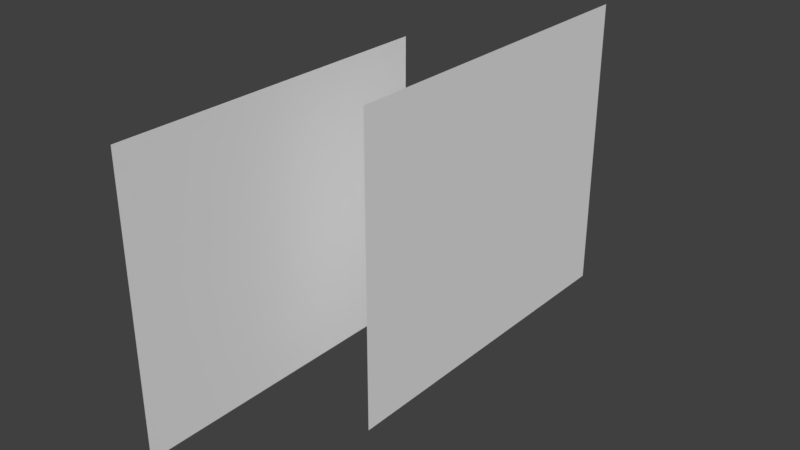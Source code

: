 # Source: dummy_2.blend  (saved by Blender 2.79.7; exported with 4.5.12 LTS)
import bpy
from mathutils import Matrix  # noqa: F401  (used for matrix-valued properties, if any)

bpy.ops.wm.read_factory_settings(use_empty=True)
scene = bpy.context.scene
scene.name = 'Scene'

# ---- collections
col_collection_1 = bpy.data.collections.new('Collection 1'); scene.collection.children.link(col_collection_1)

# ---- world
world_world = bpy.data.worlds.new('World'); scene.world = world_world
world_world.color = (0.05088, 0.05088, 0.05088)
world_world.use_sun_shadow = False
world_world.sun_shadow_jitter_overblur = 0.0

# ---- meshes
me_dummy_geom_2_001 = bpy.data.meshes.new('Dummy Geom 2.001')
me_dummy_geom_2_001.from_pydata([(9.0, 2.242, 1.55), (9.0, 2.506, -0.0254), (9.0, 1.979, -1.151), (9.0, 2.242, 0.6497), (9.0, 2.242, 1.1), (9.0, 3.034, -0.2504), (9.0, 1.979, 0.4247), (9.0, 3.034, -0.0254), (9.0, 4.089, 1.775), (9.0, 1.979, -0.9256), (9.0, 4.089, 2.0), (9.0, 2.506, 1.55), (9.0, 1.187, -1.601), (9.0, 1.187, 0.1996), (9.0, 2.506, -0.9256), (9.0, 3.298, 1.775), (9.0, 1.979, -0.7005), (9.0, 3.298, 0.8748), (9.0, 2.242, -0.0254), (9.0, 2.506, -0.4755), (9.0, 2.242, -0.2504), (9.0, 2.506, 1.325), (9.0, 1.979, 1.775), (9.0, 1.979, -1.376), (9.0, 4.089, -0.0254), (9.0, 2.506, -0.7005), (9.0, 1.187, -0.2504), (9.0, 3.034, -1.601), (9.0, 2.242, 0.8748), (9.0, 1.187, 1.55), (9.0, 2.242, 0.4247), (9.0, 1.187, -1.376), (9.0, 3.825, -0.4755), (9.0, 3.298, -1.151), (9.0, 3.825, 1.1), (9.0, 1.187, 0.4247), (9.0, 2.242, -1.151), (9.0, 3.034, 0.4247), (9.0, 4.089, -0.9256), (9.0, 3.034, 1.1), (9.0, 3.825, -1.376), (9.0, 3.298, -0.2504), (9.0, 3.034, 1.55), (9.0, 4.089, 1.325), (9.0, 3.825, -0.2504), (9.0, 2.506, 0.8748), (9.0, 3.034, -0.4755), (9.0, 2.506, -1.601), (9.0, 2.506, 1.1), (9.0, 3.034, -0.9256), (9.0, 1.187, -1.151), (9.0, 3.825, -1.151), (9.0, 2.506, 2.0), (9.0, 3.298, 1.325), (9.0, 4.089, 0.4247), (9.0, 2.242, -0.4755), (9.0, 2.506, 0.6497), (9.0, 3.298, 0.1996), (9.0, 1.979, -0.4755), (9.0, 4.089, -0.4755), (9.0, 3.298, -1.376), (9.0, 2.242, 0.1996), (9.0, 2.506, 0.1996), (9.0, 1.979, 1.325), (9.0, 3.034, 2.0), (9.0, 1.979, 1.55), (9.0, 1.187, 1.325), (9.0, 3.825, -0.9256), (9.0, 4.089, -1.151), (9.0, 1.979, -0.0254), (9.0, 1.979, -1.601), (9.0, 3.825, 0.6497), (9.0, 3.298, 1.1), (9.0, 4.089, 0.1996), (9.0, 3.034, -1.376), (9.0, 3.034, 0.8748), (9.0, 4.089, -0.2504), (9.0, 1.979, 0.8748), (9.0, 3.825, 0.8748), (9.0, 4.089, -0.7005), (9.0, 2.506, 1.775), (9.0, 1.187, 0.8748), (9.0, 3.825, 0.1996), (9.0, 2.242, -0.9256), (9.0, 2.242, 1.775), (9.0, 2.506, 0.4247), (9.0, 3.298, -0.9256), (9.0, 3.825, -0.7005), (9.0, 4.089, 0.8748), (9.0, 2.242, -0.7005), (9.0, 3.034, 1.325), (9.0, 3.298, -0.0254), (9.0, 4.089, -1.601), (9.0, 4.089, 0.6497), (9.0, 3.825, 2.0), (9.0, 1.187, -0.7005), (9.0, 2.506, -0.2504), (9.0, 3.298, 0.4247), (9.0, 4.089, -1.376), (9.0, 1.187, 0.6497), (9.0, 3.825, 1.55), (9.0, 3.034, -0.7005), (9.0, 1.187, 2.0), (9.0, 3.298, 0.6497), (9.0, 1.979, 0.1996), (9.0, 3.825, -0.0254), (9.0, 3.298, -0.7005), (9.0, 2.506, -1.151), (9.0, 1.979, 2.0), (9.0, 3.298, 2.0), (9.0, 1.979, 1.1), (9.0, 2.242, 2.0), (9.0, 2.242, -1.376), (9.0, 3.034, 1.775), (9.0, 3.298, -1.601), (9.0, 2.242, 1.325), (9.0, 1.187, -0.4755), (9.0, 1.187, 1.775), (9.0, 3.298, -0.4755), (9.0, 3.034, -1.151), (9.0, 3.825, 0.4247), (9.0, 3.825, 1.325), (9.0, 3.825, 1.775), (9.0, 1.187, -0.9256), (9.0, 2.242, -1.601), (9.0, 1.187, 1.1), (9.0, 3.034, 0.1996), (9.0, 3.034, 0.6497), (9.0, 3.298, 1.55), (9.0, 1.187, -0.0254), (9.0, 3.825, -1.601), (9.0, 4.089, 1.1), (9.0, 1.979, -0.2504), (9.0, 1.979, 0.6497), (9.0, 4.089, 1.55), (9.0, 2.506, -1.376), (9.0, 0.6596, -0.9256), (9.0, 0.9234, 1.55), (9.0, 0.6596, 1.775), (9.0, 0.1319, 1.1), (9.0, 0.3957, -1.601), (9.0, 0.9234, 1.1), (9.0, 0.1319, 0.1996), (9.0, 0.1319, -1.151), (9.0, 0.1319, 1.55), (9.0, 0.3957, 1.1), (9.0, 0.6596, 0.1996), (9.0, 0.3957, -0.2504), (9.0, 0.3957, -1.376), (9.0, 0.1319, 2.0), (9.0, 0.6596, -0.0254), (9.0, 0.3957, 1.55), (9.0, 0.3957, -1.151), (9.0, 0.3957, 1.325), (9.0, 0.1319, 1.775), (9.0, 0.9234, 2.0), (9.0, 0.9234, -0.0254), (9.0, 0.6596, -1.376), (9.0, 0.9234, -0.2504), (9.0, 0.1319, 0.8748), (9.0, 0.6596, 1.325), (9.0, 0.1319, 1.325), (9.0, 0.9234, -0.7005), (9.0, 0.1319, -1.376), (9.0, 0.1319, -1.601), (9.0, 0.9234, 0.8748), (9.0, 0.1319, 0.6497), (9.0, 0.3957, -0.4755), (9.0, 0.9234, -1.376), (9.0, 0.6596, 0.8748), (9.0, 0.6596, 1.55), (9.0, 0.1319, -0.4755), (9.0, 0.6596, -0.2504), (9.0, 0.6596, -1.151), (9.0, 0.3957, -0.9256), (9.0, 0.3957, -0.0254), (9.0, 0.1319, -0.9256), (9.0, 0.6596, -0.7005), (9.0, 0.3957, 0.6497), (9.0, 0.6596, -1.601), (9.0, 0.1319, -0.0254), (9.0, 0.9234, -1.601), (9.0, 0.9234, -0.9256), (9.0, 0.9234, 1.325), (9.0, 0.3957, 1.775), (9.0, 0.1319, -0.2504), (9.0, 0.3957, 0.4247), (9.0, 0.3957, -0.7005), (9.0, 0.1319, -0.7005), (9.0, 0.9234, -0.4755), (9.0, 0.6596, 1.1), (9.0, 0.6596, 2.0), (9.0, 0.3957, 2.0), (9.0, 0.6596, 0.6497), (9.0, 0.9234, 0.1996), (9.0, 0.6596, -0.4755), (9.0, 0.9234, 0.6497), (9.0, 0.6596, 0.4247), (9.0, 0.1319, 0.4247), (9.0, 0.3957, 0.1996), (9.0, 0.9234, -1.151), (9.0, 0.9234, 0.4247), (9.0, 0.9234, 1.775), (9.0, 0.3957, 0.8748), (9.0, 1.451, 0.6497), (9.0, 1.715, 1.55), (9.0, 1.715, 1.1), (9.0, 1.715, 0.8748), (9.0, 1.715, 1.325), (9.0, 1.451, 1.55), (9.0, 1.451, -0.7005), (9.0, 1.451, -0.0254), (9.0, 1.715, -0.4755), (9.0, 1.451, -0.2504), (9.0, 1.451, -1.376), (9.0, 1.451, -0.9256), (9.0, 1.715, -1.376), (9.0, 1.715, 0.6497), (9.0, 1.451, 1.775), (9.0, 1.451, 0.4247), (9.0, 1.715, -0.7005), (9.0, 1.715, -0.0254), (9.0, 1.715, 2.0), (9.0, 1.451, -0.4755), (9.0, 1.715, -0.9256), (9.0, 1.715, -1.151), (9.0, 1.451, 1.1), (9.0, 1.451, -1.151), (9.0, 1.451, 0.8748), (9.0, 1.715, 0.1996), (9.0, 1.715, 0.4247), (9.0, 1.451, 1.325), (9.0, 1.451, 0.1996), (9.0, 1.715, -0.2504), (9.0, 1.715, -1.601), (9.0, 1.715, 1.775), (9.0, 1.451, -1.601), (9.0, 1.451, 2.0), (9.0, 2.77, 1.55), (9.0, 3.562, -1.601), (9.0, 3.562, 0.8748), (9.0, 2.77, 0.8748), (9.0, 3.562, 1.55), (9.0, 3.562, 0.4247), (9.0, 3.562, -0.0254), (9.0, 3.562, -0.9256), (9.0, 2.77, 1.1), (9.0, 3.562, -1.376), (9.0, 3.562, 1.1), (9.0, 2.77, -0.9256), (9.0, 3.562, -0.2504), (9.0, 3.562, 2.0), (9.0, 3.562, 1.775), (9.0, 2.77, 2.0), (9.0, 2.77, -0.0254), (9.0, 3.562, -1.151), (9.0, 2.77, 1.325), (9.0, 2.77, 0.1996), (9.0, 3.562, 0.1996), (9.0, 2.77, 1.775), (9.0, 3.562, 0.6497), (9.0, 3.562, -0.4755), (9.0, 2.77, 0.4247), (9.0, 2.77, -0.7005), (9.0, 3.562, -0.7005), (9.0, 2.77, 0.6497), (9.0, 2.77, -0.2504), (9.0, 3.562, 1.325), (9.0, 2.77, -1.376), (9.0, 2.77, -1.601), (9.0, 2.77, -0.4755), (9.0, 2.77, -1.151), (8.0, 0.9737, -1.167), (8.0, 1.687, 1.694), (8.0, -1.405, 1.489), (8.0, 0.9737, 0.6718), (8.0, -1.405, -1.167), (8.0, -1.643, 1.694), (8.0, -1.643, 1.489), (8.0, -1.643, 0.6718), (8.0, -1.405, 1.898), (8.0, 1.687, 0.6718), (8.0, -1.405, 1.694), (8.0, 1.687, -1.167), (8.0, 1.687, 1.489), (8.0, 1.687, 1.898), (8.0, -1.643, 1.898), (8.0, -1.643, -1.167), (8.0, -1.405, 0.6718), (8.0, 0.9737, 1.694), (8.0, 0.9737, 1.898), (8.0, 0.9737, 1.489), (8.0, 0.9737, 0.2632), (8.0, -1.405, 0.2632), (8.0, 1.687, 0.2632), (8.0, 0.9737, -0.3498), (8.0, 0.9737, -0.5542), (8.0, -1.643, 0.2632), (8.0, -1.643, -0.3498), (8.0, -1.643, -0.5542), (8.0, -1.405, -0.5542), (8.0, 1.687, -0.5542), (8.0, -1.405, -0.3498), (8.0, 1.687, -0.3498), (8.0, -1.405, -0.1455), (8.0, -1.405, 0.05884), (8.0, -1.643, 0.05884), (8.0, 0.9737, -0.1455), (8.0, 1.687, -0.1455), (8.0, 1.687, 0.05884), (8.0, -1.643, -0.1455), (8.0, 0.9737, 0.05884), (8.0, -0.9295, -1.167), (8.0, -1.405, 0.8762), (8.0, -1.405, 0.4675), (8.0, -0.6916, 0.6718), (8.0, -0.6916, 1.489), (8.0, -1.643, -0.9628), (8.0, -0.9295, 0.6718), (8.0, 0.7358, 1.694), (8.0, -0.6916, 1.694), (8.0, -0.9295, 1.694), (8.0, 0.7358, 1.898), (8.0, -0.9295, 1.898), (8.0, -0.6916, 1.898), (8.0, 1.687, -0.9628), (8.0, 0.9737, 0.4675), (8.0, 0.9737, -0.9628), (8.0, -1.405, -0.7585), (8.0, -1.643, -0.7585), (8.0, -1.643, 0.8762), (8.0, -0.9295, 1.489), (8.0, 0.9737, 0.8762), (8.0, -1.643, 1.081), (8.0, 0.7358, 1.489), (8.0, -1.405, 1.081), (8.0, 0.7358, -1.167), (8.0, -1.405, -0.9628), (8.0, 0.9737, -0.7585), (8.0, 1.687, 0.8762), (8.0, 0.9737, 1.081), (8.0, 1.687, 1.081), (8.0, -1.643, 0.4675), (8.0, 1.687, 0.4675), (8.0, 1.687, -0.7585), (8.0, -0.6916, -1.167), (8.0, 0.7358, 0.6718), (8.0, 0.26, 1.489), (8.0, 0.26, 1.898), (8.0, 0.02212, 1.694), (8.0, 0.26, 1.694), (8.0, 0.02212, 0.6718), (8.0, 0.02212, 1.489), (8.0, 0.02212, 1.898), (8.0, 0.26, -1.167), (8.0, 0.02212, -1.167), (8.0, 0.26, 0.6718), (8.0, -0.4537, 1.694), (8.0, -0.4537, 1.489), (8.0, 0.7358, 0.2632), (8.0, 0.4979, -1.167), (8.0, -0.9295, -0.3498), (8.0, -0.2158, 0.6718), (8.0, 0.4979, 1.898), (8.0, -0.9295, -0.5542), (8.0, -0.9295, 0.2632), (8.0, -0.6916, 0.2632), (8.0, -0.2158, 1.694), (8.0, -0.2158, 1.898), (8.0, -0.2158, -1.167), (8.0, -0.4537, 1.898), (8.0, 0.4979, 0.6718), (8.0, -0.6916, -0.3498), (8.0, -0.4537, -1.167), (8.0, 0.4979, 1.489), (8.0, -0.4537, 0.6718), (8.0, -0.2158, 1.489), (8.0, 0.4979, 1.694), (8.0, 0.7358, -0.5542), (8.0, -0.6916, -0.5542), (8.0, 0.7358, -0.3498), (8.0, 0.02212, -0.5542), (8.0, 0.7358, -0.1455), (8.0, 0.02212, 0.2632), (8.0, -0.6916, -0.1455), (8.0, -0.9295, 0.05884), (8.0, -0.6916, 0.05884), (8.0, 0.7358, 0.05884), (8.0, 0.26, -0.3498), (8.0, 0.02212, -0.3498), (8.0, 0.26, 0.2632), (8.0, 0.26, -0.5542), (8.0, -0.9295, -0.1455), (8.0, 1.687, 1.285), (8.0, 0.02212, 0.4675), (8.0, 0.26, -0.1455), (8.0, -0.6916, 1.081), (8.0, 1.45, 1.694), (8.0, 1.212, 1.898), (8.0, -1.167, -1.167), (8.0, 1.212, 1.694), (8.0, -1.167, 1.898), (8.0, -1.167, 1.694), (8.0, -0.6916, 0.4675), (8.0, 1.45, 0.6718), (8.0, -0.9295, 0.4675), (8.0, -1.881, -1.167), (8.0, 0.26, -0.9628), (8.0, 0.7358, 0.4675), (8.0, -0.2158, -0.3498), (8.0, -1.881, 0.6718), (8.0, -1.167, 0.6718), (8.0, 1.212, 1.489), (8.0, -0.6916, -0.9628), (8.0, -0.9295, -0.9628), (8.0, 1.212, -1.167), (8.0, 0.26, 0.4675), (8.0, 0.4979, 0.2632), (8.0, 0.02212, 1.081), (8.0, 0.4979, -0.3498), (8.0, 0.4979, -0.1455), (8.0, 0.02212, -0.1455), (8.0, 0.7358, -0.9628), (8.0, 0.26, 0.05884), (8.0, -0.9295, -0.7585), (8.0, -0.6916, -0.7585), (8.0, 0.02212, -0.9628), (8.0, -0.9295, 1.081), (8.0, -1.643, 1.285), (8.0, -1.881, 1.489), (8.0, 1.45, -1.167), (8.0, -1.405, 1.285), (8.0, -1.167, 1.489), (8.0, 0.7358, 0.8762), (8.0, 0.26, -0.7585), (8.0, 1.212, 0.6718), (8.0, -0.2158, -0.1455), (8.0, -0.4537, -0.1455), (8.0, -0.4537, 0.2632), (8.0, -0.2158, 0.2632), (8.0, 0.4979, -0.5542), (8.0, 0.7358, -0.7585), (8.0, -0.4537, -0.5542), (8.0, -0.2158, -0.5542), (8.0, 0.02212, 0.8762), (8.0, 0.26, 0.8762), (8.0, 0.7358, 1.081), (8.0, -0.9295, 0.8762), (8.0, -0.6916, 0.8762), (8.0, 0.26, 1.081), (8.0, 1.45, 1.898), (8.0, -0.2158, 0.05884), (8.0, 0.02212, 0.05884), (8.0, -1.881, 1.694), (8.0, -0.4537, -0.3498), (8.0, 0.02212, -0.7585), (8.0, 0.4979, 0.05884), (8.0, 0.9737, 1.285), (8.0, 1.45, 1.489), (8.0, -1.881, 1.898), (8.0, -0.4537, 0.05884), (8.0, 1.212, -0.3498), (8.0, -1.881, -0.5542), (8.0, -1.881, 0.2632), (8.0, -1.881, 0.05884), (8.0, 1.45, -0.1455), (8.0, -1.167, 0.05884), (8.0, 1.45, -0.3498), (8.0, -1.167, 0.2632), (8.0, -1.881, -0.1455), (8.0, -1.881, -0.3498), (8.0, -1.167, -0.1455), (8.0, 1.45, 0.2632), (8.0, 1.212, 0.05884), (8.0, 0.4979, -0.7585), (8.0, 1.212, 0.2632), (8.0, -1.167, -0.5542), (8.0, 1.45, -0.5542), (8.0, 0.4979, 0.8762), (8.0, 0.4979, -0.9628), (8.0, 0.4979, 0.4675), (8.0, -0.2158, 0.4675), (8.0, -0.4537, -0.7585), (8.0, -0.4537, 0.8762), (8.0, 1.212, -0.1455), (8.0, -0.2158, -0.9628), (8.0, -0.4537, -0.9628), (8.0, -0.2158, -0.7585), (8.0, 0.4979, 1.081), (8.0, -0.4537, 0.4675), (8.0, -0.4537, 1.081), (8.0, -0.2158, 0.8762), (8.0, -0.2158, 1.081), (8.0, 1.45, 0.05884), (8.0, -1.167, -0.3498), (8.0, 1.212, -0.5542), (8.0, 1.45, -0.7585), (8.0, 1.45, 0.4675), (8.0, -1.881, -0.9628), (8.0, 1.45, -0.9628), (8.0, -1.167, -0.9628), (8.0, -1.881, 0.4675), (8.0, 1.212, 0.4675), (8.0, -1.167, 0.4675), (8.0, 1.212, -0.9628), (8.0, -1.167, -0.7585), (8.0, -1.881, -0.7585), (8.0, 1.212, -0.7585), (8.0, -1.167, 0.8762), (8.0, -1.167, 1.081), (8.0, -0.6916, 1.285), (8.0, 0.7358, 1.285), (8.0, -0.9295, 1.285), (8.0, 1.45, 1.081), (8.0, 1.45, 0.8762), (8.0, 1.212, 1.081), (8.0, 1.212, 0.8762), (8.0, -1.881, 0.8762), (8.0, 0.26, 1.285), (8.0, 0.02212, 1.285), (8.0, -1.881, 1.081), (8.0, -0.2158, 1.285), (8.0, 0.4979, 1.285), (8.0, -0.4537, 1.285), (8.0, -1.167, 1.285), (8.0, -1.881, 1.285), (8.0, 1.45, 1.285), (8.0, 1.212, 1.285), (9.0, 1.979, 1.887), (9.0, 1.979, 1.212), (9.0, 1.187, -1.263), (9.0, 1.979, -1.263), (9.0, 1.187, 1.887), (9.0, 3.298, -1.263), (9.0, 3.034, 1.212), (9.0, 2.506, -1.263), (9.0, 3.034, -1.263), (9.0, 3.298, 1.212), (9.0, 3.034, 1.887), (9.0, 3.298, 1.887), (9.0, 4.089, 1.212), (9.0, 2.506, 1.887), (9.0, 2.242, -1.263), (9.0, 2.242, 1.887), (9.0, 4.089, -1.263), (9.0, 3.825, -1.263), (9.0, 4.089, 1.887), (9.0, 3.825, 1.212), (9.0, 3.825, 1.887), (9.0, 2.242, 1.212), (9.0, 2.506, 1.212), (9.0, 1.187, 1.212), (9.0, 3.825, 0.3122), (9.0, 2.242, 0.5372), (9.0, 3.298, 0.5372), (9.0, 3.298, 0.3122), (9.0, 3.034, 0.5372), (9.0, 3.298, 0.08713), (9.0, 3.298, -0.1379), (9.0, 3.034, -0.363), (9.0, 3.298, -0.363), (9.0, 3.034, 0.08713), (9.0, 3.825, -0.1379), (9.0, 2.506, 0.5372), (9.0, 3.034, -0.1379), (9.0, 4.089, 0.3122), (9.0, 3.034, 0.3122), (9.0, 4.089, 0.5372), (9.0, 3.825, 0.5372), (9.0, 2.506, 0.3122), (9.0, 2.242, 0.3122), (9.0, 3.825, 0.08713), (9.0, 4.089, -0.1379), (9.0, 4.089, 0.08713), (9.0, 4.089, -0.363), (9.0, 3.825, -0.363), (9.0, 2.242, -0.363), (9.0, 2.506, 0.08713), (9.0, 2.242, -0.1379), (9.0, 2.506, -0.1379), (9.0, 2.242, 0.08713), (9.0, 2.506, -0.363), (9.0, 1.979, 0.5372), (9.0, 1.187, -0.363), (9.0, 1.187, 0.5372), (9.0, 1.187, 0.3122), (9.0, 1.187, -0.1379), (9.0, 1.979, -0.363), (9.0, 1.979, -0.1379), (9.0, 1.979, 0.08713), (9.0, 1.187, 0.08713), (9.0, 1.979, 0.3122), (9.0, 0.9234, -1.263), (9.0, 0.6596, -1.263), (9.0, 0.3957, 1.212), (9.0, 0.1319, 1.212), (9.0, 1.187, -1.038), (9.0, 1.187, -0.8131), (9.0, 1.979, -0.8131), (9.0, 0.9234, 1.212), (9.0, 1.979, -1.038), (9.0, 0.6596, 1.212), (9.0, 0.6596, 1.887), (9.0, 0.9234, 1.887), (9.0, 0.1319, 1.887), (9.0, 1.979, 0.7623), (9.0, 1.979, 0.9873), (9.0, 0.3957, 1.887), (9.0, 1.979, -0.588), (9.0, 1.187, 0.7623), (9.0, 3.825, -1.038), (9.0, 3.034, -1.038), (9.0, 3.298, -1.038), (9.0, 3.298, 0.7623), (9.0, 3.034, 0.7623), (9.0, 3.034, 0.9873), (9.0, 3.298, -0.8131), (9.0, 0.3957, -1.263), (9.0, 3.825, 0.7623), (9.0, 4.089, -0.588), (9.0, 3.825, -0.588), (9.0, 1.187, 0.9873), (9.0, 2.506, -0.588), (9.0, 2.242, -0.588), (9.0, 2.506, -0.8131), (9.0, 2.242, -1.038), (9.0, 2.506, -1.038), (9.0, 2.242, -0.8131), (9.0, 4.089, -0.8131), (9.0, 2.506, 0.9873), (9.0, 4.089, -1.038), (9.0, 2.242, 0.7623), (9.0, 2.506, 0.7623), (9.0, 3.825, 0.9873), (9.0, 4.089, 0.7623), (9.0, 4.089, 0.9873), (9.0, 2.242, 0.9873), (9.0, 1.187, -0.588), (9.0, 3.034, -0.8131), (9.0, 3.825, -0.8131), (9.0, 3.298, -0.588), (9.0, 3.034, -0.588), (9.0, 0.1319, -1.263), (9.0, 3.298, 0.9873), (9.0, 0.3957, 0.5372), (9.0, 0.6596, -0.1379), (9.0, 0.3957, -0.363), (9.0, 0.3957, 0.08713), (9.0, 0.1319, -0.1379), (9.0, 0.3957, -0.1379), (9.0, 0.1319, 0.08713), (9.0, 0.6596, 0.3122), (9.0, 0.9234, 0.5372), (9.0, 0.6596, 0.5372), (9.0, 0.3957, 0.3122), (9.0, 0.1319, 0.5372), (9.0, 0.1319, 0.3122), (9.0, 0.9234, 0.3122), (9.0, 0.6596, 0.08713), (9.0, 0.9234, -0.1379), (9.0, 0.9234, 0.08713), (9.0, 0.1319, -0.363), (9.0, 0.9234, -0.363), (9.0, 0.6596, -0.363), (9.0, 1.979, 1.437), (9.0, 1.979, 1.662), (9.0, 1.187, -1.488), (9.0, 1.979, -1.488), (9.0, 3.298, -1.488), (9.0, 3.034, 1.437), (9.0, 3.034, 1.662), (9.0, 2.506, 1.437), (9.0, 3.298, 1.437), (9.0, 2.242, 1.662), (9.0, 2.506, 1.662), (9.0, 2.506, -1.488), (9.0, 2.242, -1.488), (9.0, 3.825, -1.488), (9.0, 3.034, -1.488), (9.0, 3.298, 1.662), (9.0, 3.825, 1.662), (9.0, 4.089, 1.662), (9.0, 4.089, 1.437), (9.0, 3.825, 1.437), (9.0, 2.242, 1.437), (9.0, 4.089, -1.488), (9.0, 1.187, 1.437), (9.0, 1.187, 1.662), (9.0, 0.9234, -1.038), (9.0, 0.9234, -0.8131), (9.0, 0.6596, -0.8131), (9.0, 0.6596, -1.038), (9.0, 0.1319, 0.7623), (9.0, 0.3957, 0.7623), (9.0, 0.1319, 0.9873), (9.0, 0.9234, 0.7623), (9.0, 0.9234, 0.9873), (9.0, 0.3957, 0.9873), (9.0, 0.6596, 0.9873), (9.0, 0.6596, 0.7623), (9.0, 0.9234, -0.588), (9.0, 0.1319, -0.8131), (9.0, 0.3957, -0.588), (9.0, 0.1319, -0.588), (9.0, 0.6596, -0.588), (9.0, 0.3957, -0.8131), (9.0, 0.1319, -1.038), (9.0, 0.3957, -1.038), (9.0, 1.715, 1.212), (9.0, 1.715, 1.887), (9.0, 1.451, -1.263), (9.0, 1.715, -1.263), (9.0, 1.451, 1.212), (9.0, 1.451, 1.887), (9.0, 0.6596, -1.488), (9.0, 0.9234, -1.488), (9.0, 0.1319, 1.437), (9.0, 0.3957, 1.437), (9.0, 0.9234, 1.437), (9.0, 0.6596, 1.437), (9.0, 0.9234, 1.662), (9.0, 0.6596, 1.662), (9.0, 0.1319, 1.662), (9.0, 0.3957, 1.662), (9.0, 1.451, -0.363), (9.0, 1.451, 0.5372), (9.0, 1.715, 0.3122), (9.0, 1.715, 0.5372), (9.0, 1.715, -0.363), (9.0, 1.451, 0.3122), (9.0, 0.3957, -1.488), (9.0, 0.1319, -1.488), (9.0, 1.451, -0.8131), (9.0, 1.451, -1.038), (9.0, 1.715, -0.8131), (9.0, 1.715, -1.038), (9.0, 1.715, 0.7623), (9.0, 1.451, 0.7623), (9.0, 1.715, 0.9873), (9.0, 1.715, -0.1379), (9.0, 1.451, 0.9873), (9.0, 1.451, -0.588), (9.0, 1.451, 0.08713), (9.0, 1.715, -0.588), (9.0, 1.451, -0.1379), (9.0, 1.715, 0.08713), (9.0, 1.715, 1.662), (9.0, 1.715, 1.437), (9.0, 1.451, -1.488), (9.0, 1.715, -1.488), (9.0, 1.451, 1.437), (9.0, 1.451, 1.662), (9.0, 2.77, 1.212), (9.0, 3.562, 1.212), (9.0, 3.562, -1.263), (9.0, 3.562, 1.887), (9.0, 2.77, -1.263), (9.0, 2.77, 1.887), (9.0, 2.77, 0.3122), (9.0, 2.77, 0.5372), (9.0, 2.77, -0.363), (9.0, 3.562, 0.3122), (9.0, 3.562, -0.363), (9.0, 3.562, 0.5372), (9.0, 3.562, -0.8131), (9.0, 3.562, -0.1379), (9.0, 2.77, 0.7623), (9.0, 3.562, -1.038), (9.0, 3.562, 0.9873), (9.0, 3.562, 0.7623), (9.0, 2.77, 0.9873), (9.0, 2.77, -0.8131), (9.0, 3.562, -0.588), (9.0, 2.77, -0.588), (9.0, 2.77, 0.08713), (9.0, 2.77, -0.1379), (9.0, 2.77, -1.038), (9.0, 3.562, 0.08713), (9.0, 3.562, -1.488), (9.0, 2.77, 1.437), (9.0, 3.562, 1.662), (9.0, 2.77, -1.488), (9.0, 3.562, 1.437), (9.0, 2.77, 1.662), (8.0, 1.806, 1.796), (8.0, -0.09683, 1.796), (8.0, 0.8548, 1.796), (8.0, 0.379, 1.796), (8.0, 1.331, 1.796), (8.0, -2.0, 1.796), (8.0, -1.048, 1.796), (8.0, -1.524, 1.796), (8.0, -0.5726, 1.796), (8.0, 0.8548, 0.5697), (8.0, 1.806, 0.161), (8.0, 0.8548, -1.065), (8.0, -2.0, 0.161), (8.0, 1.806, -0.2477), (8.0, -0.09683, -1.065), (8.0, 0.379, -1.065), (8.0, -0.5726, 0.5697), (8.0, -0.5726, -1.065), (8.0, -1.524, 0.5697), (8.0, 1.331, 0.161), (8.0, 1.331, -1.065), (8.0, 1.331, -0.2477), (8.0, -0.09683, 0.161), (8.0, -2.0, -1.065), (8.0, 0.8548, -0.2477), (8.0, 1.806, 0.5697), (8.0, -1.048, 0.161), (8.0, -2.0, -0.2477), (8.0, -1.048, -1.065), (8.0, 0.8548, 0.161), (8.0, -1.524, -1.065), (8.0, -0.09683, 0.5697), (8.0, -1.048, 0.5697), (8.0, -0.09683, -0.2477), (8.0, 0.379, 0.5697), (8.0, 1.806, -1.065), (8.0, -1.524, 0.161), (8.0, 1.331, 0.5697), (8.0, -1.048, -0.2477), (8.0, -1.524, -0.2477), (8.0, 0.379, -0.2477), (8.0, -0.5726, -0.2477), (8.0, -0.5726, 0.161), (8.0, 0.379, 0.161), (8.0, -2.0, 0.5697), (8.0, 1.806, -0.6563), (8.0, 0.8548, -0.6563), (8.0, -2.0, -0.6563), (8.0, -0.5726, -0.6563), (8.0, 1.331, -0.6563), (8.0, -1.048, -0.6563), (8.0, -0.09683, -0.6563), (8.0, -1.524, -0.6563), (8.0, 0.379, -0.6563), (8.0, -1.048, 0.9783), (8.0, -0.09683, 1.387), (8.0, -2.0, 1.387), (8.0, -0.5726, 0.9783), (8.0, 0.379, 0.9783), (8.0, 1.331, 1.387), (8.0, -1.524, 0.9783), (8.0, 1.806, 1.387), (8.0, -2.0, 0.9783), (8.0, -0.09683, 0.9783), (8.0, -1.048, 1.387), (8.0, 0.8548, 0.9783), (8.0, 0.8548, 1.387), (8.0, 1.806, 0.9783), (8.0, -1.524, 1.387), (8.0, 1.331, 0.9783), (8.0, 0.379, 1.387), (8.0, -0.5726, 1.387), (9.0, 0.0, 0.4247), (9.0, 1.583, 0.4247), (9.0, 2.638, 0.4247), (9.0, 3.694, 0.4247), (9.0, 0.5276, 0.4247), (9.0, 3.166, 0.4247), (9.0, 1.055, 0.4247), (9.0, 4.221, 0.4247), (9.0, 2.111, 0.4247), (9.0, 3.694, -0.4755), (9.0, 0.5276, -0.4755), (9.0, 1.583, -0.0254), (9.0, 2.638, -0.0254), (9.0, 0.5276, -0.0254), (9.0, 1.583, -0.4755), (9.0, 3.166, -0.4755), (9.0, 1.055, -0.0254), (9.0, 2.111, -0.0254), (9.0, 2.111, -0.4755), (9.0, 3.694, -0.0254), (9.0, 0.0, -0.4755), (9.0, 1.055, -0.4755), (9.0, 0.0, -0.0254), (9.0, 4.221, -0.4755), (9.0, 3.166, -0.0254), (9.0, 4.221, -0.0254), (9.0, 2.638, -0.4755), (9.0, 3.694, 1.775), (9.0, 3.694, -0.9256), (9.0, 0.5276, 1.775), (9.0, 0.5276, -1.376), (9.0, 2.111, 1.325), (9.0, 1.583, 0.8748), (9.0, 0.5276, -0.9256), (9.0, 2.638, -1.376), (9.0, 3.694, -1.376), (9.0, 2.638, 1.775), (9.0, 3.694, 0.8748), (9.0, 1.583, 1.325), (9.0, 0.5276, 0.8748), (9.0, 3.694, 1.325), (9.0, 2.638, 0.8748), (9.0, 2.111, -0.9256), (9.0, 0.0, 1.775), (9.0, 3.166, 0.8748), (9.0, 1.055, -0.9256), (9.0, 0.0, -0.9256), (9.0, 4.221, -0.9256), (9.0, 1.583, 1.775), (9.0, 3.166, -1.376), (9.0, 1.055, 1.775), (9.0, 3.166, 1.325), (9.0, 0.0, -1.376), (9.0, 0.0, 0.8748), (9.0, 1.583, -1.376), (9.0, 2.638, 1.325), (9.0, 2.638, -0.9256), (9.0, 1.583, -0.9256), (9.0, 2.111, 0.8748), (9.0, 1.055, 1.325), (9.0, 1.055, -1.376), (9.0, 1.055, 0.8748), (9.0, 3.166, 1.775), (9.0, 2.111, 1.775), (9.0, 4.221, 1.325), (9.0, 0.5276, 1.325), (9.0, 4.221, -1.376), (9.0, 2.111, -1.376), (9.0, 3.166, -0.9256), (9.0, 0.0, 1.325), (9.0, 4.221, 0.8748), (9.0, 4.221, 1.775), (8.0, -1.762, -0.452), (8.0, 1.568, 1.183), (8.0, -0.8105, 0.3653), (8.0, -1.286, -0.8607), (8.0, 1.568, -0.04333), (8.0, 1.093, -0.8607), (8.0, 1.093, 0.3653), (8.0, 1.093, 2.0), (8.0, 1.568, 2.0), (8.0, -1.762, -1.269), (8.0, 1.568, 0.3653), (8.0, -1.286, -0.452), (8.0, 1.093, -0.452), (8.0, -1.286, 1.183), (8.0, -1.762, 2.0), (8.0, 1.568, -0.452), (8.0, -1.762, 0.3653), (8.0, -1.762, -0.8607), (8.0, -1.286, -0.04333), (8.0, -1.762, 0.774), (8.0, -1.286, 0.774), (8.0, 1.093, 1.591), (8.0, -1.762, -0.04333), (8.0, -0.8105, -0.8607), (8.0, -0.8105, 0.774), (8.0, -0.8105, 1.591), (8.0, 1.568, 1.591), (8.0, 1.093, -0.04333), (8.0, -1.286, 1.591), (8.0, 1.568, 0.774), (8.0, -1.286, 0.3653), (8.0, 1.093, 0.774), (8.0, -1.762, 1.591), (8.0, 1.568, -0.8607), (8.0, -0.8105, -1.269), (8.0, -0.8105, 2.0), (8.0, -1.762, 1.183), (8.0, 1.093, 1.183), (8.0, -0.8105, -0.04333), (8.0, 1.093, -1.269), (8.0, -1.286, -1.269), (8.0, -1.286, 2.0), (8.0, -0.8105, 1.183), (8.0, -0.8105, -0.452), (8.0, 1.568, -1.269), (8.0, 0.1411, -0.452), (8.0, 0.6169, -0.04333), (8.0, 0.6169, 1.591), (8.0, 0.1411, 1.591), (8.0, 0.1411, 0.3653), (8.0, 0.6169, -1.269), (8.0, 0.6169, 2.0), (8.0, 0.6169, 0.3653), (8.0, 0.1411, 1.183), (8.0, 0.1411, -0.8607), (8.0, 0.6169, 1.183), (8.0, 0.6169, 0.774), (8.0, 0.1411, 0.774), (8.0, 0.1411, 2.0), (8.0, 0.1411, -0.04333), (8.0, 0.6169, -0.452), (8.0, 0.6169, -0.8607), (8.0, 0.1411, -1.269), (8.0, -0.3347, -0.8607), (8.0, -0.3347, -1.269), (8.0, -0.3347, -0.04333), (8.0, -0.3347, -0.452), (8.0, -0.3347, 1.591), (8.0, -0.3347, 0.774), (8.0, -0.3347, 0.3653), (8.0, -0.3347, 1.183), (8.0, -0.3347, 2.0), (9.0, 3.957, 2.0), (9.0, 3.957, -0.7005), (9.0, 2.374, -1.601), (9.0, 2.374, 0.1996), (9.0, 3.957, 1.1), (9.0, 3.957, -1.601), (9.0, 2.374, 2.0), (9.0, 2.374, -0.7005), (9.0, 3.957, 0.1996), (9.0, 2.374, -1.151), (9.0, 3.957, 1.55), (9.0, 3.957, -0.2504), (9.0, 3.957, 0.6497), (9.0, 2.374, -0.2504), (9.0, 2.374, 1.1), (9.0, 2.374, 0.6497), (9.0, 2.374, 1.55), (9.0, 3.957, -1.151), (9.0, 1.847, 2.0), (9.0, 1.319, 0.1996), (9.0, 0.7915, 2.0), (9.0, 0.2638, 2.0), (9.0, 0.2638, -1.601), (9.0, 1.319, 1.1), (9.0, 1.847, 1.1), (9.0, 0.2638, -0.7005), (9.0, 0.7915, -0.7005), (9.0, 0.7915, -1.601), (9.0, 0.7915, 1.1), (9.0, 1.319, -0.7005), (9.0, 0.2638, 1.1), (9.0, 0.7915, -0.2504), (9.0, 1.319, -1.601), (9.0, 0.2638, -1.151), (9.0, 0.2638, 0.1996), (9.0, 1.319, -1.151), (9.0, 1.847, 1.55), (9.0, 1.847, 0.1996), (9.0, 1.847, -0.2504), (9.0, 0.7915, 1.55), (9.0, 1.847, -1.601), (9.0, 0.2638, 0.6497), (9.0, 1.319, 2.0), (9.0, 1.847, -0.7005), (9.0, 1.319, 0.6497), (9.0, 0.7915, 0.6497), (9.0, 0.2638, -0.2504), (9.0, 1.847, 0.6497), (9.0, 1.319, -0.2504), (9.0, 1.319, 1.55), (9.0, 0.7915, -1.151), (9.0, 0.2638, 1.55), (9.0, 1.847, -1.151), (9.0, 0.7915, 0.1996), (9.0, 3.43, 2.0), (9.0, 3.43, -0.7005), (9.0, 3.43, -1.601), (9.0, 2.902, -1.601), (9.0, 2.902, 0.1996), (9.0, 2.902, 2.0), (9.0, 3.43, 0.1996), (9.0, 3.43, 1.1), (9.0, 2.902, 1.1), (9.0, 2.902, -1.151), (9.0, 2.902, -0.2504), (9.0, 2.902, -0.7005), (9.0, 3.43, 1.55), (9.0, 2.902, 1.55), (9.0, 2.902, 0.6497), (9.0, 3.43, 0.6497), (9.0, 3.43, -0.2504), (9.0, 3.43, -1.151), (8.0, -0.8105, 1.796), (8.0, 1.093, 1.796), (8.0, 1.568, 1.796), (8.0, -1.286, 1.796), (8.0, -1.762, 1.796), (8.0, 0.1411, 1.796), (8.0, 0.6169, 1.796), (8.0, 1.093, -0.2477), (8.0, 1.568, 0.5697), (8.0, -0.8105, 0.5697), (8.0, -1.762, 0.161), (8.0, 1.568, -0.2477), (8.0, 1.568, 0.161), (8.0, -1.762, -1.065), (8.0, -1.286, 0.161), (8.0, -1.762, -0.2477), (8.0, -1.286, -0.2477), (8.0, 1.568, -1.065), (8.0, -1.286, -1.065), (8.0, -0.8105, -0.2477), (8.0, -1.762, 0.5697), (8.0, 1.093, 0.5697), (8.0, -1.286, 0.5697), (8.0, 1.093, 0.161), (8.0, -0.8105, -1.065), (8.0, -0.8105, 0.161), (8.0, -0.3347, 1.796), (8.0, 1.093, -1.065), (8.0, 0.1411, 0.5697), (8.0, -1.286, -0.6563), (8.0, -1.762, -0.6563), (8.0, 1.568, -0.6563), (8.0, 1.093, -0.6563), (8.0, 0.6169, 0.161), (8.0, 0.6169, -0.2477), (8.0, 0.1411, -0.2477), (8.0, 0.6169, -1.065), (8.0, 0.1411, 0.161), (8.0, -0.8105, -0.6563), (8.0, 0.6169, 0.5697), (8.0, 0.1411, -1.065), (8.0, -1.286, 0.9783), (8.0, -1.762, 1.387), (8.0, -1.286, 1.387), (8.0, 1.568, 1.387), (8.0, 1.093, 1.387), (8.0, -0.8105, 1.387), (8.0, 0.1411, -0.6563), (8.0, 1.568, 0.9783), (8.0, 1.093, 0.9783), (8.0, -1.762, 0.9783), (8.0, -0.3347, -1.065), (8.0, -0.3347, -0.2477), (8.0, -0.3347, 0.161), (8.0, 0.6169, -0.6563), (8.0, 0.1411, 1.387), (8.0, 0.6169, 1.387), (8.0, -0.3347, -0.6563), (8.0, 0.1411, 0.9783), (8.0, 0.6169, 0.9783), (8.0, -0.8105, 0.9783), (8.0, -0.3347, 0.5697), (8.0, -0.3347, 1.387), (8.0, -0.3347, 0.9783), (9.0, 3.957, 0.4247), (9.0, 2.374, 0.4247), (9.0, 3.957, -0.0254), (9.0, 3.957, -0.4755), (9.0, 2.374, -0.4755), (9.0, 2.374, -0.0254), (9.0, 2.374, 1.775), (9.0, 2.374, -0.9256), (9.0, 2.374, -1.376), (9.0, 3.957, -0.9256), (9.0, 2.374, 0.8748), (9.0, 3.957, -1.376), (9.0, 3.957, 0.8748), (9.0, 3.957, 1.775), (9.0, 3.957, 1.325), (9.0, 2.374, 1.325), (9.0, 1.847, 0.4247), (9.0, 0.2638, -0.0254), (9.0, 1.319, -0.4755), (9.0, 0.7915, 0.4247), (9.0, 0.2638, 0.4247), (9.0, 1.319, 0.4247), (9.0, 1.319, -0.0254), (9.0, 1.847, -0.4755), (9.0, 1.847, -0.0254), (9.0, 0.7915, -0.0254), (9.0, 0.2638, -0.4755), (9.0, 0.7915, -0.4755), (9.0, 1.319, 1.325), (9.0, 0.2638, -0.9256), (9.0, 0.2638, -1.376), (9.0, 1.319, 1.775), (9.0, 0.7915, -1.376), (9.0, 1.847, 1.325), (9.0, 1.847, 1.775), (9.0, 0.2638, 1.325), (9.0, 1.319, -0.9256), (9.0, 1.847, -0.9256), (9.0, 0.7915, 1.325), (9.0, 1.319, -1.376), (9.0, 0.7915, 1.775), (9.0, 1.847, -1.376), (9.0, 0.7915, -0.9256), (9.0, 0.2638, 1.775), (9.0, 1.847, 0.8748), (9.0, 0.2638, 0.8748), (9.0, 0.7915, 0.8748), (9.0, 1.319, 0.8748), (9.0, 3.43, 0.4247), (9.0, 2.902, 0.4247), (9.0, 3.43, -0.0254), (9.0, 2.902, -0.4755), (9.0, 3.43, -1.376), (9.0, 2.902, 1.325), (9.0, 3.43, -0.9256), (9.0, 3.43, 0.8748), (9.0, 2.902, 0.8748), (9.0, 3.43, -0.4755), (9.0, 2.902, -0.9256), (9.0, 3.43, 1.325), (9.0, 2.902, -0.0254), (9.0, 3.43, 1.775), (9.0, 2.902, 1.775), (9.0, 2.902, -1.376), (8.0, -0.09683, -0.8607), (8.0, -2.0, 1.591), (8.0, 1.806, -0.8607), (8.0, 1.806, 1.591), (8.0, -0.09683, 1.591), (8.0, -0.09683, -0.04333), (8.0, -2.0, -0.8607), (8.0, -2.0, -0.04333), (8.0, 0.8548, 1.591), (8.0, -1.048, -0.04333), (8.0, 1.806, -0.04333), (8.0, 0.8548, -0.8607), (8.0, -1.048, -0.8607), (8.0, 0.8548, -0.04333), (8.0, -1.048, 1.591), (8.0, -0.09683, 0.774), (8.0, 1.806, 0.774), (8.0, -1.048, 0.774), (8.0, 0.8548, 0.774), (8.0, -2.0, 0.774), (9.0, 1.055, 0.6497), (9.0, 2.111, -0.2504), (9.0, 0.0, -0.2504), (9.0, 0.0, 0.6497), (9.0, 4.221, 0.6497), (9.0, 2.111, 0.6497), (9.0, 4.221, -0.2504), (9.0, 1.055, -0.2504), (9.0, 3.166, -0.2504), (9.0, 3.166, 0.6497), (9.0, 1.055, 1.55), (9.0, 1.055, -1.151), (9.0, 3.166, 1.55), (9.0, 2.111, 1.55), (9.0, 4.221, 1.55), (9.0, 0.0, 1.55), (9.0, 4.221, -1.151), (9.0, 0.0, -1.151), (9.0, 2.111, -1.151), (9.0, 3.166, -1.151), (8.0, -1.524, 1.183), (8.0, 1.331, -0.452), (8.0, 1.331, 1.183), (8.0, -1.524, -0.452), (8.0, -1.524, 0.3653), (8.0, 1.331, -1.269), (8.0, 1.331, 0.3653), (8.0, -1.524, -1.269), (8.0, -1.524, 2.0), (8.0, 1.331, 2.0), (8.0, 0.379, 1.183), (8.0, -0.5726, 1.183), (8.0, 0.379, -0.452), (8.0, -0.5726, -1.269), (8.0, -0.5726, -0.452), (8.0, -0.5726, 0.3653), (8.0, 0.379, 0.3653), (8.0, -0.5726, 2.0), (8.0, 0.379, 2.0), (8.0, 0.379, -1.269), (9.0, 0.5276, 0.1996), (9.0, 1.583, 2.0), (9.0, 1.583, 0.1996), (9.0, 3.694, 2.0), (9.0, 3.694, -0.7005), (9.0, 0.5276, 2.0), (9.0, 0.5276, -1.601), (9.0, 1.583, 1.1), (9.0, 0.5276, -0.7005), (9.0, 2.638, -1.601), (9.0, 3.694, -1.601), (9.0, 2.638, 0.1996), (9.0, 2.638, 2.0), (9.0, 3.694, 1.1), (9.0, 0.5276, 1.1), (9.0, 3.694, 0.1996), (9.0, 2.638, 1.1), (9.0, 2.638, -0.7005), (9.0, 1.583, -0.7005), (9.0, 1.583, -1.601), (8.0, 1.331, -0.04333), (8.0, -1.524, 1.591), (8.0, 1.331, 1.591), (8.0, -1.524, -0.8607), (8.0, -1.524, -0.04333), (8.0, 1.331, -0.8607), (8.0, 0.379, -0.8607), (8.0, 0.379, -0.04333), (8.0, 1.331, 0.774), (8.0, -1.524, 0.774), (8.0, -0.5726, 1.591), (8.0, -0.5726, -0.04333), (8.0, 0.379, 1.591), (8.0, -0.5726, -0.8607), (8.0, 0.379, 0.774), (8.0, -0.5726, 0.774), (9.0, 2.638, 0.6497), (9.0, 0.5276, 0.6497), (9.0, 1.583, 0.6497), (9.0, 1.583, -0.2504), (9.0, 0.5276, -0.2504), (9.0, 3.694, 0.6497), (9.0, 3.694, -0.2504), (9.0, 2.638, -0.2504), (9.0, 3.694, 1.55), (9.0, 3.694, -1.151), (9.0, 2.638, 1.55), (9.0, 0.5276, -1.151), (9.0, 1.583, 1.55), (9.0, 1.583, -1.151), (9.0, 0.5276, 1.55), (9.0, 2.638, -1.151), (8.0, -2.0, 1.183), (8.0, 1.806, -0.452), (8.0, 1.806, 1.183), (8.0, -0.09683, 1.183), (8.0, -0.09683, -0.452), (8.0, -2.0, -0.452), (9.0, 0.0, -0.7005), (9.0, 0.0, 1.1), (9.0, 4.221, 1.1), (9.0, 4.221, -0.7005), (9.0, 2.111, 1.1), (9.0, 2.111, -0.7005), (8.0, -1.048, 0.3653), (8.0, 0.8548, 0.3653), (8.0, -1.048, -1.269), (8.0, -1.048, 2.0), (8.0, 0.8548, 2.0), (8.0, 0.8548, -1.269), (9.0, 3.166, -1.601), (9.0, 3.166, 0.1996), (9.0, 1.055, 0.1996), (9.0, 1.055, 2.0), (9.0, 3.166, 2.0), (9.0, 1.055, -1.601), (8.0, 0.8548, -0.452), (8.0, 0.8548, 1.183), (8.0, -1.048, 1.183), (8.0, -1.048, -0.452), (9.0, 1.055, 1.1), (9.0, 1.055, -0.7005), (9.0, 3.166, 1.1), (9.0, 3.166, -0.7005), (8.0, -2.0, 0.3653), (8.0, 1.806, 0.3653), (9.0, 0.0, 0.1996), (9.0, 4.221, 0.1996), (8.0, -0.09683, -1.269), (8.0, -0.09683, 2.0), (9.0, 2.111, -1.601), (9.0, 2.111, 2.0), (8.0, -0.09683, 0.3653), (9.0, 2.111, 0.1996), (9.0, 4.221, 2.0), (9.0, 0.0, 2.0), (9.0, 4.221, -1.601), (9.0, 0.0, -1.601), (8.0, 1.806, 2.0), (8.0, -2.0, 2.0), (8.0, 1.806, -1.269), (8.0, -2.0, -1.269)], [], [(0, 1233, 684), (0, 1016, 673), (1, 1141, 579), (1, 868, 577), (2, 1238, 600), (2, 1052, 531), (3, 1015, 631), (3, 1225, 553), (4, 1322, 636), (4, 1014, 549), (5, 1228, 564), (5, 1064, 559), (6, 1152, 591), (6, 864, 582), (7, 1196, 564), (7, 880, 561), (8, 1149, 681), (8, 927, 546), (9, 1173, 600), (9, 898, 598), (10, 1000, 546), (11, 1306, 674), (11, 1016, 671), (12, 1032, 666), (13, 1332, 590), (13, 1019, 585), (14, 1143, 626), (14, 912, 624), (15, 918, 679), (15, 1197, 539), (16, 1323, 608), (16, 1043, 598), (17, 1191, 643), (17, 900, 613), (18, 1141, 580), (18, 873, 578), (19, 1140, 622), (19, 882, 581), (20, 1013, 578), (20, 1221, 576), (21, 911, 671), (21, 1151, 550), (22, 1170, 665), (22, 919, 528), (23, 1177, 667), (23, 923, 531), (24, 881, 573), (24, 1138, 572), (25, 1007, 624), (25, 1277, 622), (26, 1048, 586), (26, 1227, 583), (27, 1330, 678), (28, 1146, 636), (28, 914, 631), (29, 1049, 687), (29, 1230, 686), (30, 864, 570), (30, 1137, 553), (31, 916, 666), (31, 1175, 530), (32, 865, 620), (32, 1139, 575), (33, 1071, 612), (33, 1239, 533), (34, 1273, 633), (34, 1004, 547), (35, 862, 585), (35, 1157, 584), (36, 1009, 625), (36, 1238, 542), (37, 1185, 566), (37, 861, 556), (38, 1145, 630), (38, 903, 628), (39, 1062, 615), (39, 1342, 534), (40, 891, 677), (40, 1147, 545), (41, 1228, 560), (41, 1070, 558), (42, 1232, 670), (42, 1067, 669), (43, 920, 682), (43, 1150, 540), (44, 1302, 575), (44, 1011, 562), (45, 1146, 632), (45, 897, 629), (46, 1187, 641), (46, 871, 559), (47, 1269, 675), (48, 1014, 629), (48, 1276, 550), (49, 924, 638), (49, 1194, 611), (50, 1035, 596), (50, 1231, 530), (51, 1017, 610), (51, 1305, 545), (52, 1006, 541), (53, 1195, 672), (53, 907, 537), (54, 863, 567), (54, 1136, 565), (55, 874, 623), (55, 1140, 576), (56, 1296, 632), (56, 1015, 563), (57, 1331, 557), (57, 1060, 555), (58, 1159, 608), (58, 874, 587), (59, 1139, 619), (59, 879, 574), (60, 905, 668), (60, 1188, 533), (61, 1353, 580), (61, 1003, 570), (62, 1003, 577), (62, 1271, 569), (63, 887, 664), (63, 1169, 529), (64, 1059, 538), (65, 1233, 665), (65, 1036, 664), (66, 1164, 686), (66, 915, 551), (67, 1145, 639), (67, 884, 610), (68, 1236, 630), (68, 1017, 544), (69, 873, 589), (69, 1160, 588), (70, 1350, 667), (71, 1012, 618), (71, 1301, 568), (72, 1342, 643), (72, 1061, 537), (73, 1008, 573), (73, 1347, 565), (74, 1199, 678), (74, 905, 536), (75, 900, 615), (75, 1192, 614), (76, 1011, 574), (76, 1226, 572), (77, 914, 606), (77, 1180, 605), (78, 1148, 633), (78, 893, 618), (79, 1001, 628), (79, 1321, 619), (80, 1142, 674), (80, 892, 541), (81, 1183, 621), (81, 917, 609), (82, 1275, 571), (82, 1008, 552), (83, 1143, 627), (83, 898, 625), (84, 919, 673), (84, 1142, 543), (85, 1137, 569), (85, 858, 563), (86, 1190, 616), (86, 924, 612), (87, 1264, 639), (87, 1001, 620), (88, 926, 635), (88, 1148, 634), (89, 1323, 627), (89, 1007, 623), (90, 907, 669), (90, 1189, 534), (91, 880, 558), (91, 1186, 557), (92, 1356, 685), (93, 1224, 634), (93, 1012, 567), (94, 1263, 548), (95, 1029, 637), (95, 1341, 597), (96, 1013, 581), (96, 1303, 579), (97, 861, 555), (97, 1184, 554), (98, 1147, 685), (98, 922, 544), (99, 1044, 609), (99, 1220, 584), (100, 1304, 683), (100, 1010, 680), (101, 1343, 641), (101, 1065, 638), (102, 1333, 532), (103, 1069, 613), (103, 1229, 554), (104, 1353, 591), (104, 1037, 589), (105, 1138, 571), (105, 875, 562), (106, 1055, 640), (106, 1343, 616), (107, 1311, 626), (107, 1009, 535), (108, 1018, 528), (109, 1334, 539), (110, 1024, 606), (110, 1322, 529), (111, 1351, 543), (112, 923, 676), (112, 1144, 542), (113, 1198, 670), (113, 918, 538), (114, 1056, 668), (115, 1151, 684), (115, 887, 549), (116, 877, 637), (116, 1154, 583), (117, 906, 687), (117, 1167, 532), (118, 871, 640), (118, 1193, 560), (119, 1239, 611), (119, 1063, 536), (120, 1136, 568), (120, 859, 552), (121, 1150, 683), (121, 896, 547), (122, 883, 680), (122, 1149, 548), (123, 1172, 597), (123, 901, 596), (124, 1002, 676), (125, 1340, 621), (125, 1023, 551), (126, 1331, 566), (126, 1058, 561), (127, 1229, 614), (127, 1068, 556), (128, 1066, 679), (128, 1232, 672), (129, 1158, 590), (129, 872, 586), (130, 1005, 677), (131, 1004, 635), (131, 1320, 540), (132, 1221, 588), (132, 1038, 587), (133, 1225, 605), (133, 1047, 582), (134, 1010, 682), (134, 1234, 681), (135, 1144, 675), (135, 890, 535), (136, 889, 691), (136, 1178, 690), (137, 1230, 720), (137, 1039, 718), (138, 885, 721), (138, 1176, 602), (139, 1319, 694), (139, 1030, 595), (140, 1266, 730), (141, 1028, 696), (141, 1340, 599), (142, 1034, 656), (142, 1346, 650), (143, 1033, 706), (143, 1237, 642), (144, 1051, 722), (144, 1235, 716), (145, 1030, 697), (145, 1274, 594), (146, 1260, 658), (146, 1053, 651), (147, 1300, 649), (147, 1046, 646), (148, 1166, 730), (148, 886, 617), (149, 1355, 604), (150, 1161, 658), (150, 869, 645), (151, 1310, 723), (151, 1051, 717), (152, 1307, 707), (152, 1033, 617), (153, 921, 717), (153, 1171, 594), (154, 899, 722), (154, 1179, 604), (155, 1020, 603), (156, 872, 660), (156, 1161, 659), (157, 886, 714), (157, 1168, 593), (158, 1031, 662), (158, 1227, 659), (159, 1181, 694), (159, 909, 692), (160, 1174, 719), (160, 921, 601), (161, 1171, 716), (161, 925, 595), (162, 1341, 700), (162, 1026, 689), (163, 908, 731), (163, 1166, 642), (164, 1022, 731), (165, 917, 696), (165, 1182, 695), (166, 1041, 692), (166, 1223, 655), (167, 1162, 702), (167, 866, 646), (168, 1168, 715), (168, 916, 592), (169, 895, 699), (169, 1182, 698), (170, 1039, 721), (170, 1310, 719), (171, 876, 703), (171, 1162, 661), (172, 1300, 663), (172, 1031, 645), (173, 1050, 691), (173, 1307, 593), (174, 1165, 707), (174, 889, 705), (175, 1153, 649), (175, 869, 647), (176, 902, 706), (176, 1165, 701), (177, 1026, 704), (177, 1268, 690), (178, 1297, 693), (178, 1041, 644), (179, 1027, 714), (180, 1153, 650), (180, 878, 648), (181, 1335, 715), (182, 901, 689), (182, 1178, 688), (183, 915, 718), (183, 1174, 599), (184, 1179, 723), (184, 885, 607), (185, 1222, 661), (185, 1046, 648), (186, 1156, 654), (186, 860, 644), (187, 1025, 705), (187, 1268, 702), (188, 1025, 703), (188, 1318, 701), (189, 1163, 700), (189, 877, 662), (190, 1274, 698), (190, 1028, 601), (191, 1265, 602), (192, 1021, 607), (193, 1045, 699), (193, 1297, 653), (194, 1053, 660), (194, 1332, 657), (195, 866, 704), (195, 1163, 663), (196, 1220, 695), (196, 1045, 652), (197, 1155, 653), (197, 860, 651), (198, 856, 656), (198, 1156, 655), (199, 1260, 654), (199, 1034, 647), (200, 1231, 688), (200, 1050, 592), (201, 1155, 657), (201, 862, 652), (202, 1176, 720), (202, 906, 603), (203, 895, 697), (203, 1181, 693), (204, 1298, 737), (204, 1044, 725), (205, 1308, 747), (205, 1036, 746), (206, 1267, 738), (206, 1024, 708), (207, 1180, 738), (207, 888, 736), (208, 1169, 747), (208, 894, 708), (209, 1308, 751), (209, 1049, 750), (210, 1278, 741), (210, 1029, 732), (211, 1158, 744), (211, 867, 742), (212, 870, 743), (212, 1159, 728), (213, 1299, 744), (213, 1048, 724), (214, 1175, 748), (214, 910, 710), (215, 1172, 733), (215, 913, 732), (216, 910, 749), (216, 1177, 711), (217, 1047, 736), (217, 1298, 727), (218, 1167, 751), (218, 904, 713), (219, 1157, 729), (219, 857, 725), (220, 1043, 743), (220, 1278, 734), (221, 1160, 745), (221, 867, 739), (222, 1261, 709), (223, 1154, 741), (223, 870, 724), (224, 913, 735), (224, 1173, 734), (225, 1052, 735), (225, 1309, 711), (226, 1023, 740), (226, 1267, 712), (227, 1309, 733), (227, 1035, 710), (228, 888, 740), (228, 1183, 737), (229, 1262, 745), (229, 1037, 726), (230, 1152, 727), (230, 857, 726), (231, 894, 750), (231, 1164, 712), (232, 1019, 742), (232, 1262, 729), (233, 1038, 739), (233, 1299, 728), (234, 1040, 749), (235, 904, 746), (235, 1170, 709), (236, 1279, 748), (237, 1042, 713), (238, 1067, 783), (238, 1306, 779), (239, 1270, 778), (240, 1191, 769), (240, 893, 768), (241, 1192, 770), (241, 897, 766), (242, 1066, 782), (242, 1304, 780), (243, 859, 763), (243, 1184, 761), (244, 875, 777), (244, 1186, 765), (245, 1190, 767), (245, 884, 764), (246, 1276, 770), (246, 1062, 752), (247, 1188, 778), (247, 891, 754), (248, 1061, 768), (248, 1273, 753), (249, 912, 776), (249, 1194, 771), (250, 1302, 765), (250, 1070, 762), (251, 1054, 755), (252, 1197, 780), (252, 883, 755), (253, 1272, 757), (254, 868, 775), (254, 1196, 774), (255, 1305, 767), (255, 1071, 754), (256, 1189, 779), (256, 911, 752), (257, 1271, 774), (257, 1058, 758), (258, 1060, 777), (258, 1275, 761), (259, 892, 783), (259, 1198, 757), (260, 1301, 769), (260, 1069, 763), (261, 1193, 772), (261, 865, 762), (262, 1185, 759), (262, 858, 758), (263, 1065, 773), (263, 1277, 771), (264, 1264, 772), (264, 1055, 764), (265, 1068, 766), (265, 1296, 759), (266, 1064, 775), (266, 1303, 760), (267, 896, 782), (267, 1195, 753), (268, 890, 781), (268, 1199, 756), (269, 1057, 781), (270, 882, 773), (270, 1187, 760), (271, 1063, 776), (271, 1311, 756), (272, 1329, 967), (272, 1099, 795), (273, 1074, 954), (273, 1203, 784), (274, 1115, 956), (274, 1281, 852), (275, 1093, 959), (275, 1218, 793), (276, 1247, 968), (276, 1090, 814), (277, 1076, 960), (277, 1281, 791), (278, 1281, 960), (278, 1114, 852), (279, 1289, 947), (279, 1092, 802), (280, 1075, 969), (280, 1248, 791), (281, 1216, 957), (281, 1080, 809), (282, 1281, 956), (282, 1075, 791), (283, 1089, 972), (283, 1360, 819), (284, 1203, 954), (284, 1116, 845), (285, 1358, 936), (285, 1074, 784), (286, 1248, 942), (286, 1076, 791), (287, 1085, 937), (287, 1247, 814), (288, 1094, 948), (288, 1289, 802), (289, 1208, 949), (289, 1073, 786), (290, 1073, 935), (290, 1328, 786), (291, 1117, 949), (291, 1208, 850), (292, 1095, 934), (292, 1325, 813), (293, 1086, 958), (293, 1244, 820), (294, 1345, 938), (294, 1084, 794), (295, 1336, 940), (295, 1079, 808), (296, 1104, 940), (296, 1336, 830), (297, 1244, 944), (297, 1082, 820), (298, 1087, 928), (298, 1243, 823), (299, 1243, 928), (299, 1102, 836), (300, 1101, 939), (300, 1243, 836), (301, 1313, 943), (301, 1103, 829), (302, 1243, 939), (302, 1088, 823), (303, 1083, 943), (303, 1313, 797), (304, 1088, 946), (304, 1284, 823), (305, 1284, 946), (305, 1086, 820), (306, 1082, 950), (306, 1284, 820), (307, 1079, 955), (307, 1213, 808), (308, 1210, 932), (308, 1083, 797), (309, 1084, 932), (309, 1210, 794), (310, 1284, 950), (310, 1087, 823), (311, 1213, 955), (311, 1095, 813), (312, 1326, 962), (312, 1096, 812), (313, 1289, 948), (313, 1113, 844), (314, 1244, 958), (314, 1094, 802), (315, 1295, 952), (315, 1081, 800), (316, 1290, 953), (316, 1118, 855), (317, 1283, 945), (317, 1085, 814), (318, 1081, 952), (318, 1217, 816), (319, 1078, 975), (319, 1208, 786), (320, 1072, 953), (320, 1290, 792), (321, 1214, 953), (321, 1072, 790), (322, 1328, 979), (322, 1078, 786), (323, 1072, 963), (323, 1327, 790), (324, 1257, 963), (324, 1072, 792), (325, 1202, 961), (325, 1089, 819), (326, 1325, 934), (326, 1093, 793), (327, 1099, 933), (327, 1211, 795), (328, 1283, 931), (328, 1101, 836), (329, 1102, 945), (329, 1283, 836), (330, 1122, 947), (330, 1289, 844), (331, 1118, 953), (331, 1214, 848), (332, 1218, 959), (332, 1121, 849), (333, 1240, 964), (333, 1122, 844), (334, 1208, 975), (334, 1128, 850), (335, 1113, 941), (335, 1240, 844), (336, 1108, 978), (336, 1329, 795), (337, 1090, 931), (337, 1283, 814), (338, 1211, 933), (338, 1104, 830), (339, 1120, 957), (339, 1216, 851), (340, 1121, 965), (340, 1337, 849), (341, 1314, 929), (341, 1120, 851), (342, 1092, 944), (342, 1244, 802), (343, 1080, 938), (343, 1345, 809), (344, 1103, 961), (344, 1202, 829), (345, 1096, 962), (345, 1253, 801), (346, 1218, 984), (346, 1111, 793), (347, 1292, 976), (347, 1127, 854), (348, 1258, 986), (348, 1077, 787), (349, 1204, 976), (349, 1077, 785), (350, 1077, 976), (350, 1292, 787), (351, 1100, 985), (351, 1215, 815), (352, 1127, 976), (352, 1204, 839), (353, 1077, 986), (353, 1349, 785), (354, 1112, 990), (354, 1259, 799), (355, 1348, 990), (355, 1112, 798), (356, 1294, 985), (356, 1100, 818), (357, 1290, 995), (357, 1098, 792), (358, 1134, 995), (358, 1290, 855), (359, 1325, 980), (359, 1105, 813), (360, 1259, 978), (360, 1108, 799), (361, 1339, 971), (361, 1091, 822), (362, 1215, 996), (362, 1133, 815), (363, 1078, 979), (363, 1258, 787), (364, 1110, 971), (364, 1339, 834), (365, 1097, 930), (365, 1324, 810), (366, 1255, 930), (366, 1097, 826), (367, 1098, 995), (367, 1204, 785), (368, 1349, 999), (368, 1098, 785), (369, 1123, 992), (369, 1348, 798), (370, 1098, 999), (370, 1257, 792), (371, 1111, 984), (371, 1294, 818), (372, 1091, 971), (372, 1254, 825), (373, 1253, 992), (373, 1123, 801), (374, 1128, 975), (374, 1292, 854), (375, 1133, 996), (375, 1295, 800), (376, 1204, 995), (376, 1134, 839), (377, 1292, 975), (377, 1078, 787), (378, 1336, 988), (378, 1126, 830), (379, 1254, 971), (379, 1110, 832), (380, 1106, 988), (380, 1336, 808), (381, 1119, 973), (381, 1316, 835), (382, 1213, 974), (382, 1106, 808), (383, 1109, 977), (383, 1352, 806), (384, 1291, 966), (384, 1091, 825), (385, 1209, 966), (385, 1097, 810), (386, 1097, 966), (386, 1291, 826), (387, 1105, 974), (387, 1213, 813), (388, 1107, 973), (388, 1252, 824), (389, 1316, 973), (389, 1107, 817), (390, 1256, 977), (390, 1109, 827), (391, 1252, 973), (391, 1119, 837), (392, 1091, 966), (392, 1209, 822), (393, 1116, 929), (393, 1314, 845), (394, 1352, 977), (394, 1100, 815), (395, 1287, 987), (395, 1107, 824), (396, 1251, 970), (396, 1132, 841), (397, 1282, 954), (397, 1074, 788), (398, 1249, 935), (398, 1073, 788), (399, 1090, 968), (399, 1326, 812), (400, 1073, 949), (400, 1282, 788), (401, 1327, 969), (401, 1075, 790), (402, 1075, 956), (402, 1214, 790), (403, 1081, 930), (403, 1255, 800), (404, 1080, 957), (404, 1288, 821), (405, 1324, 930), (405, 1081, 816), (406, 1361, 937), (406, 1085, 807), (407, 1286, 982), (407, 1112, 799), (408, 1111, 980), (408, 1325, 793), (409, 1124, 994), (409, 1316, 817), (410, 1092, 947), (410, 1219, 828), (411, 1217, 948), (411, 1094, 816), (412, 1282, 949), (412, 1117, 843), (413, 1293, 951), (413, 1096, 801), (414, 1096, 951), (414, 1212, 812), (415, 1099, 967), (415, 1245, 804), (416, 1100, 977), (416, 1256, 818), (417, 1105, 980), (417, 1256, 827), (418, 1130, 981), (418, 1315, 847), (419, 1252, 988), (419, 1106, 824), (420, 1106, 974), (420, 1287, 824), (421, 1107, 987), (421, 1205, 817), (422, 1211, 989), (422, 1108, 795), (423, 1109, 987), (423, 1287, 827), (424, 1212, 951), (424, 1110, 834), (425, 1110, 951), (425, 1293, 832), (426, 1112, 982), (426, 1200, 798), (427, 1132, 970), (427, 1338, 838), (428, 1114, 964), (428, 1240, 852), (429, 1114, 960), (429, 1201, 840), (430, 1245, 972), (430, 1089, 804), (431, 1240, 941), (431, 1115, 852), (432, 1214, 956), (432, 1115, 848), (433, 1131, 984), (433, 1218, 849), (434, 1119, 982), (434, 1286, 837), (435, 1288, 959), (435, 1093, 821), (436, 1205, 993), (436, 1124, 817), (437, 1124, 993), (437, 1291, 825), (438, 1125, 997), (438, 1255, 826), (439, 1352, 997), (439, 1125, 806), (440, 1126, 988), (440, 1252, 837), (441, 1126, 989), (441, 1211, 830), (442, 1129, 994), (442, 1254, 832), (443, 1316, 994), (443, 1129, 835), (444, 1215, 985), (444, 1130, 847), (445, 1130, 985), (445, 1294, 842), (446, 1337, 983), (446, 1131, 849), (447, 1217, 952), (447, 1132, 838), (448, 1132, 952), (448, 1295, 841), (449, 1250, 981), (449, 1130, 842), (450, 1074, 936), (450, 1249, 788), (451, 1125, 993), (451, 1205, 806), (452, 1205, 987), (452, 1109, 806), (453, 1201, 960), (453, 1076, 789), (454, 1254, 994), (454, 1124, 825), (455, 1200, 982), (455, 1119, 835), (456, 1287, 974), (456, 1105, 827), (457, 1337, 965), (457, 1117, 850), (458, 1116, 954), (458, 1282, 843), (459, 1076, 942), (459, 1359, 789), (460, 1291, 993), (460, 1125, 826), (461, 1079, 940), (461, 1241, 805), (462, 1102, 928), (462, 1317, 831), (463, 1082, 944), (463, 1344, 796), (464, 1207, 950), (464, 1082, 796), (465, 1083, 932), (465, 1280, 805), (466, 1086, 946), (466, 1209, 810), (467, 1241, 943), (467, 1083, 805), (468, 1324, 958), (468, 1086, 810), (469, 1087, 950), (469, 1207, 811), (470, 1317, 928), (470, 1087, 811), (471, 1209, 946), (471, 1088, 822), (472, 1084, 938), (472, 1246, 803), (473, 1095, 955), (473, 1280, 803), (474, 1286, 989), (474, 1126, 837), (475, 1246, 934), (475, 1095, 803), (476, 1339, 939), (476, 1101, 834), (477, 1103, 943), (477, 1241, 833), (478, 1294, 984), (478, 1131, 842), (479, 1108, 989), (479, 1286, 799), (480, 1256, 980), (480, 1111, 818), (481, 1133, 997), (481, 1352, 815), (482, 1293, 991), (482, 1129, 832), (483, 1295, 996), (483, 1135, 841), (484, 1280, 955), (484, 1079, 805), (485, 1200, 991), (485, 1123, 798), (486, 1123, 991), (486, 1293, 801), (487, 1129, 991), (487, 1200, 835), (488, 1131, 983), (488, 1250, 842), (489, 1255, 997), (489, 1133, 800), (490, 1135, 998), (490, 1251, 841), (491, 1135, 996), (491, 1215, 847), (492, 1315, 998), (492, 1135, 847), (493, 1280, 932), (493, 1084, 803), (494, 1088, 939), (494, 1339, 822), (495, 1241, 940), (495, 1104, 833), (496, 1285, 961), (496, 1103, 833), (497, 1246, 938), (497, 1080, 821), (498, 1085, 945), (498, 1206, 807), (499, 1089, 961), (499, 1285, 804), (500, 1212, 931), (500, 1090, 812), (501, 1344, 944), (501, 1092, 828), (502, 1093, 934), (502, 1246, 821), (503, 1094, 958), (503, 1324, 816), (504, 1285, 933), (504, 1099, 804), (505, 1101, 931), (505, 1212, 834), (506, 1206, 945), (506, 1102, 831), (507, 1104, 933), (507, 1285, 833), (508, 1113, 948), (508, 1217, 838), (509, 1338, 941), (509, 1113, 838), (510, 1118, 970), (510, 1251, 855), (511, 1128, 983), (511, 1337, 850), (512, 1338, 970), (512, 1118, 848), (513, 1120, 929), (513, 1242, 853), (514, 1288, 957), (514, 1120, 853), (515, 1242, 965), (515, 1121, 853), (516, 1121, 959), (516, 1288, 853), (517, 1219, 947), (517, 1122, 846), (518, 1127, 981), (518, 1250, 854), (519, 1315, 981), (519, 1127, 839), (520, 1122, 964), (520, 1312, 846), (521, 1134, 998), (521, 1315, 839), (522, 1250, 983), (522, 1128, 854), (523, 1251, 998), (523, 1134, 855), (524, 1115, 941), (524, 1338, 848), (525, 1312, 964), (525, 1114, 840), (526, 1242, 929), (526, 1116, 843), (527, 1117, 965), (527, 1242, 843), (1311, 107, 535), (919, 22, 665), (529, 1169, 1024), (529, 1322, 887), (530, 1175, 1035), (530, 1231, 916), (1052, 2, 600), (923, 23, 667), (532, 1167, 1042), (532, 1333, 906), (533, 1188, 1071), (533, 1239, 905), (534, 1189, 1062), (534, 1342, 907), (1009, 107, 626), (890, 135, 675), (1063, 119, 611), (905, 74, 678), (1061, 72, 643), (907, 53, 672), (887, 63, 529), (918, 113, 670), (539, 1197, 1054), (539, 1334, 918), (540, 1150, 1004), (540, 1320, 920), (1017, 51, 545), (892, 80, 674), (542, 1144, 1009), (542, 1238, 923), (543, 1142, 1006), (543, 1351, 919), (1017, 68, 630), (922, 98, 685), (545, 1147, 1017), (545, 1305, 891), (1173, 9, 598), (927, 8, 681), (1004, 34, 633), (896, 121, 683), (548, 1149, 1000), (548, 1263, 883), (1014, 4, 636), (887, 115, 684), (550, 1151, 1014), (550, 1276, 911), (1023, 125, 621), (915, 66, 686), (1008, 82, 571), (859, 120, 568), (553, 1137, 1015), (553, 1225, 864), (554, 1184, 1069), (554, 1229, 861), (1060, 57, 557), (1013, 96, 579), (1068, 127, 614), (861, 37, 566), (557, 1186, 1060), (557, 1331, 880), (1070, 41, 560), (907, 90, 534), (1064, 5, 564), (871, 46, 641), (560, 1193, 1070), (560, 1228, 871), (1058, 126, 566), (880, 7, 564), (1011, 44, 575), (875, 105, 571), (1015, 56, 632), (858, 85, 569), (564, 1196, 1064), (564, 1228, 880), (565, 1136, 1008), (565, 1347, 863), (566, 1185, 1058), (566, 1331, 861), (1012, 93, 634), (1195, 53, 537), (568, 1136, 1012), (568, 1301, 859), (569, 1137, 1003), (569, 1271, 858), (1003, 61, 580), (1049, 29, 686), (571, 1138, 1008), (571, 1275, 875), (572, 1138, 1011), (572, 1226, 881), (1342, 72, 537), (1177, 23, 531), (900, 75, 614), (879, 59, 619), (575, 1139, 1011), (575, 1302, 865), (576, 1140, 1013), (576, 1221, 874), (1353, 61, 570), (868, 1, 579), (1140, 19, 581), (873, 18, 580), (579, 1141, 1013), (579, 1303, 868), (580, 1141, 1003), (580, 1353, 873), (1029, 95, 597), (882, 19, 622), (1047, 133, 605), (864, 6, 591), (583, 1154, 1048), (583, 1227, 877), (584, 1157, 1044), (584, 1220, 862), (1019, 13, 590), (1273, 34, 547), (1007, 25, 622), (872, 129, 590), (1038, 132, 588), (874, 58, 608), (588, 1160, 1038), (588, 1221, 873), (1037, 104, 591), (1236, 68, 544), (590, 1158, 1019), (590, 1332, 872), (591, 1152, 1037), (591, 1353, 864), (1050, 200, 688), (916, 168, 715), (593, 1168, 1050), (593, 1307, 886), (594, 1171, 1030), (594, 1274, 921), (1030, 139, 694), (925, 161, 716), (924, 49, 611), (901, 123, 597), (597, 1172, 1029), (597, 1341, 901), (1043, 16, 608), (898, 9, 600), (599, 1174, 1028), (599, 1340, 915), (600, 1173, 1052), (600, 1238, 898), (1028, 190, 698), (921, 160, 719), (602, 1176, 1020), (602, 1265, 885), (899, 154, 604), (906, 202, 720), (604, 1179, 1021), (604, 1355, 899), (605, 1180, 1047), (605, 1225, 914), (1054, 109, 539), (1011, 76, 572), (1020, 191, 602), (885, 184, 723), (608, 1159, 1043), (608, 1323, 874), (1147, 98, 544), (917, 81, 621), (1035, 50, 530), (884, 67, 639), (611, 1194, 1063), (611, 1239, 924), (865, 32, 575), (924, 86, 616), (1042, 102, 532), (900, 17, 643), (614, 1192, 1068), (614, 1229, 900), (1145, 38, 628), (1199, 74, 536), (616, 1190, 1055), (616, 1343, 924), (1033, 152, 707), (886, 148, 730), (1040, 70, 667), (893, 78, 633), (619, 1139, 1001), (619, 1321, 879), (1001, 87, 639), (916, 31, 530), (621, 1183, 1023), (621, 1340, 917), (622, 1140, 1007), (622, 1277, 882), (1007, 89, 627), (863, 54, 565), (881, 24, 572), (912, 14, 626), (862, 35, 584), (898, 83, 627), (626, 1143, 1009), (626, 1311, 912), (627, 1143, 1007), (627, 1323, 898), (1148, 78, 618), (903, 38, 630), (1002, 47, 675), (897, 45, 632), (630, 1145, 1017), (630, 1236, 903), (1238, 2, 531), (914, 28, 636), (632, 1146, 1015), (632, 1296, 897), (633, 1148, 1004), (633, 1273, 893), (634, 1148, 1012), (634, 1224, 926), (1270, 130, 677), (1264, 87, 620), (636, 1146, 1014), (636, 1322, 914), (1000, 94, 548), (1151, 115, 549), (1065, 101, 641), (1014, 48, 550), (639, 1145, 1001), (639, 1264, 884), (1138, 105, 562), (906, 117, 532), (641, 1187, 1065), (641, 1343, 871), (642, 1166, 1033), (642, 1237, 908), (643, 1191, 1061), (643, 1342, 900), (1041, 178, 693), (860, 186, 654), (1031, 172, 663), (869, 150, 658), (1046, 147, 649), (866, 167, 702), (1034, 199, 654), (869, 175, 649), (1046, 185, 661), (878, 180, 650), (649, 1153, 1046), (649, 1300, 869), (650, 1153, 1034), (650, 1346, 878), (1053, 146, 658), (860, 197, 653), (1045, 196, 695), (862, 201, 657), (653, 1155, 1045), (653, 1297, 860), (654, 1156, 1034), (654, 1260, 860), (655, 1156, 1041), (655, 1223, 856), (1028, 141, 599), (1155, 197, 651), (657, 1155, 1053), (657, 1332, 862), (658, 1161, 1053), (658, 1260, 869), (659, 1161, 1031), (659, 1227, 872), (1045, 193, 653), (1333, 155, 603), (661, 1162, 1046), (661, 1222, 876), (886, 157, 593), (877, 189, 700), (663, 1163, 1031), (663, 1300, 866), (1036, 65, 665), (1003, 62, 569), (665, 1170, 1036), (665, 1233, 919), (1306, 11, 671), (864, 30, 553), (667, 1177, 1040), (667, 1350, 923), (1198, 113, 538), (1139, 59, 574), (1067, 42, 670), (1323, 89, 623), (670, 1198, 1067), (670, 1232, 918), (1016, 11, 674), (1013, 20, 576), (672, 1195, 1066), (672, 1232, 907), (1016, 0, 684), (1143, 83, 625), (674, 1142, 1016), (674, 1306, 892), (675, 1144, 1002), (675, 1269, 890), (1172, 123, 596), (1006, 111, 543), (1158, 129, 586), (1062, 39, 534), (678, 1199, 1057), (678, 1330, 905), (1229, 127, 556), (1143, 14, 624), (1010, 100, 683), (1150, 121, 547), (681, 1149, 1010), (681, 1234, 927), (1225, 133, 582), (1232, 42, 669), (683, 1150, 1010), (683, 1304, 896), (684, 1151, 1016), (684, 1233, 887), (685, 1147, 1005), (685, 1356, 922), (686, 1164, 1049), (686, 1230, 915), (1146, 28, 631), (877, 116, 583), (688, 1178, 1050), (688, 1231, 901), (1026, 162, 700), (1027, 181, 715), (690, 1178, 1026), (690, 1268, 889), (1300, 172, 645), (1144, 135, 535), (917, 165, 695), (909, 159, 694), (693, 1181, 1041), (693, 1297, 895), (694, 1181, 1030), (694, 1319, 909), (695, 1182, 1045), (695, 1220, 917), (1022, 140, 730), (1357, 164, 731), (1051, 144, 716), (1176, 202, 603), (698, 1182, 1028), (698, 1274, 895), (1265, 192, 607), (1168, 168, 592), (700, 1163, 1026), (700, 1341, 877), (701, 1165, 1025), (701, 1318, 902), (702, 1162, 1025), (702, 1268, 866), (1025, 187, 702), (1039, 170, 719), (902, 176, 701), (1053, 194, 657), (1156, 186, 644), (889, 174, 707), (1034, 142, 650), (1153, 175, 647), (707, 1165, 1033), (707, 1307, 889), (1024, 206, 738), (894, 208, 747), (709, 1170, 1018), (709, 1261, 904), (1035, 227, 733), (910, 214, 748), (711, 1177, 1052), (711, 1309, 910), (712, 1164, 1023), (712, 1267, 894), (1032, 236, 748), (904, 218, 751), (1297, 178, 644), (872, 156, 659), (715, 1168, 1027), (715, 1335, 916), (716, 1171, 1051), (716, 1235, 925), (1051, 151, 723), (1307, 152, 617), (1039, 137, 720), (901, 182, 688), (719, 1174, 1039), (719, 1310, 921), (720, 1176, 1039), (720, 1230, 906), (895, 169, 698), (1230, 137, 718), (1033, 143, 642), (921, 153, 594), (723, 1179, 1051), (723, 1310, 885), (1048, 213, 744), (870, 223, 741), (1044, 204, 737), (857, 219, 729), (1037, 229, 745), (857, 230, 727), (727, 1152, 1047), (727, 1298, 857), (728, 1159, 1038), (728, 1299, 870), (729, 1157, 1019), (729, 1262, 857), (730, 1166, 1022), (730, 1266, 886), (908, 163, 642), (1341, 162, 689), (1029, 210, 741), (913, 215, 733), (733, 1172, 1035), (733, 1309, 913), (734, 1173, 1043), (734, 1278, 913), (913, 224, 734), (1154, 223, 724), (910, 216, 711), (888, 207, 738), (737, 1183, 1044), (737, 1298, 888), (738, 1180, 1024), (738, 1267, 888), (1019, 232, 729), (867, 221, 745), (1052, 225, 711), (1309, 227, 710), (741, 1154, 1029), (741, 1278, 870), (894, 231, 712), (867, 211, 744), (1157, 219, 725), (1158, 211, 742), (744, 1158, 1048), (744, 1299, 867), (745, 1160, 1037), (745, 1262, 867), (1036, 205, 747), (1279, 234, 749), (747, 1169, 1036), (747, 1308, 894), (748, 1175, 1032), (748, 1279, 910), (1038, 233, 728), (1172, 215, 732), (1049, 209, 751), (1152, 230, 726), (751, 1167, 1049), (751, 1308, 904), (1062, 246, 770), (911, 256, 779), (753, 1195, 1061), (753, 1273, 896), (1071, 255, 767), (891, 247, 778), (1302, 250, 762), (883, 252, 780), (756, 1199, 1063), (756, 1311, 890), (757, 1198, 1059), (757, 1272, 892), (1058, 257, 774), (858, 262, 759), (759, 1185, 1068), (759, 1296, 858), (760, 1187, 1064), (760, 1303, 882), (761, 1184, 1060), (761, 1275, 859), (1070, 250, 765), (865, 261, 772), (1069, 260, 769), (1066, 242, 780), (1055, 264, 772), (884, 245, 767), (765, 1186, 1070), (765, 1302, 875), (1264, 264, 764), (897, 241, 770), (767, 1190, 1071), (767, 1305, 884), (1188, 247, 754), (893, 240, 769), (769, 1191, 1069), (769, 1301, 893), (770, 1192, 1062), (770, 1276, 897), (771, 1194, 1065), (771, 1277, 912), (772, 1193, 1055), (772, 1264, 865), (1185, 262, 758), (1269, 269, 781), (774, 1196, 1058), (774, 1271, 868), (1068, 265, 759), (1059, 253, 757), (882, 270, 760), (1061, 248, 753), (1271, 257, 758), (859, 243, 761), (778, 1188, 1056), (778, 1270, 891), (779, 1189, 1067), (779, 1306, 911), (780, 1197, 1066), (780, 1304, 883), (890, 268, 756), (896, 267, 753), (1192, 241, 766), (1064, 266, 760), (1261, 237, 713), (1060, 258, 761), (1074, 285, 936), (1098, 368, 999), (1077, 349, 976), (1078, 322, 979), (1073, 289, 949), (1078, 377, 975), (1077, 348, 986), (1074, 397, 954), (1073, 398, 935), (1076, 453, 960), (1075, 401, 969), (1072, 321, 953), (1076, 286, 942), (1075, 282, 956), (1098, 357, 995), (1072, 324, 963), (1111, 346, 984), (1093, 326, 934), (1084, 294, 938), (1108, 422, 989), (1099, 272, 967), (1082, 464, 950), (1083, 308, 932), (1123, 485, 991), (1112, 355, 990), (1112, 407, 982), (1108, 360, 978), (1133, 489, 997), (1081, 315, 952), (1123, 373, 992), (1096, 413, 951), (1094, 314, 958), (1092, 279, 947), (1095, 475, 934), (1084, 493, 932), (1099, 504, 933), (1089, 430, 972), (1083, 467, 943), (1079, 484, 955), (1125, 439, 997), (1109, 452, 987), (1085, 406, 937), (1106, 382, 974), (1079, 295, 940), (1080, 281, 957), (1097, 385, 966), (1086, 468, 958), (1087, 470, 928), (1096, 312, 962), (1090, 500, 931), (1105, 359, 980), (1095, 311, 955), (1090, 276, 968), (1085, 317, 945), (1133, 362, 996), (1100, 394, 977), (1094, 411, 948), (1081, 405, 930), (1124, 436, 993), (1107, 389, 973), (1111, 480, 980), (1100, 356, 985), (1089, 325, 961), (1086, 305, 946), (1082, 297, 944), (1093, 435, 959), (1080, 497, 938), (1091, 361, 971), (1088, 471, 946), (1088, 302, 939), (1087, 310, 950), (1107, 395, 987), (1106, 419, 988), (1124, 454, 994), (1091, 384, 966), (1125, 460, 993), (1097, 366, 930), (1109, 390, 977), (1105, 456, 974), (1092, 501, 944), (1103, 301, 943), (1126, 378, 988), (1104, 338, 933), (1102, 506, 945), (1129, 482, 991), (1110, 379, 971), (1104, 495, 940), (1103, 496, 961), (1110, 424, 951), (1101, 476, 939), (1129, 443, 994), (1119, 455, 982), (1102, 299, 928), (1101, 328, 931), (1126, 474, 989), (1119, 391, 973), (1132, 447, 952), (1113, 509, 941), (1134, 376, 995), (1127, 519, 981), (1114, 525, 964), (1135, 483, 996), (1132, 396, 970), (1131, 478, 984), (1130, 449, 981), (1117, 412, 949), (1116, 526, 929), (1122, 333, 964), (1113, 313, 948), (1116, 284, 954), (1122, 517, 947), (1135, 492, 998), (1130, 444, 985), (1118, 512, 970), (1115, 432, 956), (1131, 446, 983), (1121, 332, 959), (1128, 334, 975), (1117, 457, 965), (1120, 341, 929), (1115, 431, 941), (1114, 278, 960), (1121, 515, 965), (1120, 514, 957), (1128, 522, 983), (1127, 347, 976), (1134, 523, 998), (1118, 316, 953), (1156, 656, 1034), (1157, 725, 1044), (1152, 726, 1037), (1185, 758, 1058), (1137, 563, 1015), (1184, 763, 1069), (1136, 552, 1008), (1156, 644, 1041), (1155, 651, 1053), (1185, 556, 1068), (1184, 555, 1060), (1157, 585, 1019), (1155, 652, 1045), (1136, 567, 1012), (1152, 582, 1047), (1137, 570, 1003), (1193, 762, 1070), (1139, 620, 1001), (1163, 704, 1026), (1162, 646, 1046), (1160, 739, 1038), (1158, 742, 1019), (1196, 775, 1064), (1141, 577, 1003), (1161, 645, 1031), (1153, 647, 1034), (1159, 743, 1043), (1154, 724, 1048), (1193, 640, 1055), (1187, 559, 1064), (1161, 660, 1053), (1158, 586, 1048), (1160, 589, 1037), (1141, 578, 1013), (1159, 587, 1038), (1140, 623, 1007), (1186, 777, 1060), (1138, 562, 1011), (1162, 703, 1025), (1163, 662, 1031), (1154, 637, 1029), (1153, 648, 1046), (1139, 574, 1011), (1196, 561, 1058), (1186, 558, 1070), (1138, 573, 1008), (1187, 773, 1065), (1140, 581, 1013), (1197, 755, 1054), (1149, 680, 1010), (1190, 764, 1055), (1145, 610, 1017), (1179, 607, 1021), (1176, 721, 1039), (1168, 714, 1027), (1166, 617, 1033), (1169, 664, 1036), (1151, 549, 1014), (1183, 740, 1023), (1180, 736, 1047), (1178, 691, 1050), (1165, 705, 1025), (1199, 781, 1057), (1144, 535, 1009), (1188, 754, 1071), (1147, 677, 1005), (1198, 783, 1067), (1142, 541, 1006), (1191, 768, 1061), (1148, 618, 1012), (1169, 708, 1024), (1164, 750, 1049), (1182, 699, 1045), (1181, 697, 1030), (1195, 782, 1066), (1150, 547, 1004), (1192, 766, 1068), (1146, 629, 1014), (1173, 598, 1043), (1143, 625, 1009), (1179, 722, 1051), (1192, 615, 1062), (1191, 613, 1069), (1178, 689, 1026), (1172, 596, 1035), (1165, 706, 1033), (1145, 628, 1001), (1170, 746, 1036), (1167, 713, 1042), (1199, 536, 1063), (1188, 668, 1056), (1176, 603, 1020), (1167, 687, 1049), (1195, 537, 1061), (1189, 669, 1067), (1166, 731, 1022), (1181, 692, 1041), (1177, 749, 1040), (1175, 710, 1035), (1189, 752, 1062), (1151, 671, 1016), (1194, 776, 1063), (1143, 624, 1007), (1173, 735, 1052), (1172, 732, 1029), (1180, 606, 1024), (1146, 631, 1015), (1174, 718, 1039), (1164, 551, 1023), (1175, 666, 1032), (1168, 592, 1050), (1183, 609, 1044), (1182, 696, 1028), (1198, 538, 1059), (1197, 679, 1066), (1170, 528, 1018), (1142, 673, 1016), (1150, 682, 1010), (1174, 601, 1028), (1171, 717, 1051), (1147, 544, 1017), (1177, 531, 1052), (1144, 676, 1002), (1194, 638, 1065), (1190, 612, 1071), (1171, 595, 1030), (1148, 635, 1004), (1149, 546, 1000), (1079, 461, 805), (1244, 297, 820), (1338, 512, 848), (1091, 392, 822), (1110, 364, 834), (1075, 402, 790), (1285, 504, 804), (1108, 336, 795), (1210, 308, 797), (1207, 464, 796), (1206, 506, 831), (1325, 326, 793), (1117, 291, 850), (1344, 501, 828), (1208, 289, 786), (1250, 449, 842), (1248, 286, 791), (1209, 471, 822), (1092, 342, 802), (1243, 299, 836), (1280, 493, 803), (1336, 295, 808), (1291, 460, 826), (1251, 523, 855), (1208, 334, 850), (1116, 458, 843), (1339, 476, 834), (1243, 302, 823), (1314, 341, 851), (1102, 462, 831), (1283, 328, 836), (1246, 497, 821), (1083, 303, 797), (1083, 465, 805), (1102, 329, 836), (1124, 409, 817), (1104, 507, 833), (1085, 287, 814), (1073, 290, 786), (1090, 399, 812), (1324, 468, 810), (1284, 305, 820), (1212, 424, 834), (1293, 413, 801), (1217, 447, 838), (1283, 317, 814), (1122, 330, 844), (1078, 319, 786), (1337, 457, 850), (1329, 272, 795), (1084, 472, 803), (1082, 306, 820), (1074, 273, 784), (1327, 401, 790), (1211, 338, 830), (1081, 403, 800), (1093, 502, 821), (1095, 292, 813), (1242, 515, 853), (1115, 274, 852), (1114, 428, 852), (1247, 276, 814), (1080, 343, 809), (1085, 498, 807), (1103, 344, 829), (1328, 322, 786), (1315, 519, 839), (1132, 427, 838), (1120, 339, 851), (1242, 526, 843), (1209, 385, 810), (1252, 391, 837), (1096, 414, 812), (1249, 398, 788), (1289, 279, 802), (1112, 426, 798), (1338, 509, 838), (1078, 363, 787), (1111, 371, 818), (1281, 282, 791), (1106, 380, 808), (1105, 387, 813), (1252, 419, 824), (1097, 386, 826), (1253, 373, 801), (1081, 318, 816), (1100, 351, 815), (1204, 349, 785), (1213, 382, 808), (1099, 415, 804), (1113, 335, 844), (1215, 362, 815), (1286, 407, 799), (1100, 416, 818), (1105, 417, 827), (1219, 517, 846), (1131, 433, 849), (1110, 425, 832), (1129, 487, 835), (1118, 510, 855), (1214, 432, 848), (1098, 370, 792), (1215, 444, 847), (1077, 350, 787), (1127, 352, 839), (1211, 422, 795), (1106, 420, 824), (1352, 439, 806), (1254, 379, 832), (1126, 440, 837), (1294, 478, 842), (1077, 353, 785), (1123, 486, 801), (1200, 485, 798), (1349, 368, 785), (1074, 450, 788), (1205, 436, 817), (1126, 441, 830), (1111, 408, 793), (1290, 357, 792), (1255, 366, 826), (1135, 490, 841), (1128, 374, 854), (1256, 480, 818), (1124, 437, 825), (1255, 489, 800), (1122, 520, 846), (1123, 369, 798), (1273, 547, 896), (1343, 638, 924), (1301, 618, 893), (1001, 79, 619), (1233, 0, 673), (1239, 119, 536), (1197, 15, 679), (1302, 44, 562), (1330, 114, 668), (1144, 112, 676), (1332, 13, 585), (1142, 80, 541), (1353, 570, 864), (1152, 6, 582), (1272, 541, 892), (1238, 625, 898), (1234, 682, 920), (1304, 680, 883), (1226, 574, 879), (1353, 104, 589), (914, 77, 605), (1224, 567, 863), (1221, 578, 873), (1139, 32, 620), (1322, 549, 887), (1320, 635, 926), (1225, 631, 914), (1275, 552, 859), (1136, 120, 552), (1233, 673, 919), (1236, 544, 922), (1276, 629, 897), (1267, 708, 894), (1353, 589, 873), (1159, 212, 743), (1274, 601, 921), (1333, 603, 906), (1167, 218, 713), (1264, 620, 865), (1177, 216, 749), (1183, 228, 740), (1351, 528, 919), (1025, 188, 701), (1165, 176, 706), (1341, 689, 901), (1297, 699, 895), (1266, 714, 886), (1274, 697, 895), (1323, 598, 898), (1231, 596, 901), (1267, 740, 888), (1181, 203, 697), (1168, 157, 714), (1227, 662, 877), (1021, 149, 604), (1180, 207, 736), (1146, 45, 629), (1237, 706, 902), (1220, 196, 652), (1165, 174, 705), (1169, 63, 664), (1278, 732, 913), (1233, 664, 887), (1308, 746, 904), (1278, 210, 732), (1066, 128, 672), (1221, 587, 874), (1262, 229, 726), (1181, 159, 692), (1230, 718, 915), (1335, 666, 916), (1223, 692, 909), (1222, 185, 648), (1238, 531, 923), (1175, 214, 710), (1265, 607, 885), (1298, 736, 888), (1154, 116, 637), (1031, 158, 659), (1220, 652, 862), (1332, 660, 872), (1222, 648, 878), (1179, 154, 722), (1262, 726, 857), (1278, 743, 870), (1225, 582, 864), (1308, 750, 894), (861, 97, 554), (1230, 687, 906), (1231, 592, 916), (1235, 722, 899), (1162, 167, 646), (1309, 710, 910), (1174, 183, 718), (1231, 200, 592), (1346, 656, 856), (1334, 538, 918), (1194, 249, 776), (1342, 615, 900), (1275, 777, 875), (1270, 677, 891), (1277, 773, 882), (1136, 54, 567), (1199, 268, 781), (1229, 556, 861), (1187, 270, 773), (1276, 752, 911), (1166, 163, 731), (1056, 239, 778), (1188, 60, 668), (1263, 755, 883), (1305, 610, 884), (1296, 563, 858), (1193, 261, 762), (1191, 240, 768), (1343, 640, 871), (1305, 255, 754), (1306, 671, 911), (1232, 669, 907), (1276, 246, 752), (1229, 613, 900), (1271, 758, 858), (1273, 768, 893), (1137, 30, 570), (1228, 559, 871), (1264, 764, 884), (1296, 766, 897), (1167, 117, 687), (1257, 370, 999), (1214, 402, 956), (1249, 450, 936), (1208, 319, 975), (1282, 397, 788), (1089, 283, 819), (1093, 275, 793), (1240, 431, 852), (1327, 323, 963), (1282, 400, 949), (1258, 363, 979), (1204, 367, 995), (1325, 359, 813), (1240, 333, 844), (1088, 494, 822), (1284, 310, 823), (1246, 502, 934), (1213, 307, 955), (1097, 365, 810), (1337, 446, 849), (1244, 293, 958), (1211, 327, 933), (1285, 499, 961), (1344, 463, 944), (1324, 405, 816), (1089, 499, 804), (1203, 284, 845), (1101, 505, 834), (1289, 313, 844), (1317, 470, 811), (1087, 298, 823), (1094, 288, 802), (1339, 494, 939), (1209, 392, 966), (1245, 415, 967), (1256, 416, 977), (1325, 292, 934), (1212, 414, 951), (1336, 378, 830), (1291, 384, 825), (1086, 466, 810), (1121, 516, 853), (1286, 474, 837), (1118, 331, 848), (1253, 345, 962), (1215, 351, 985), (1244, 342, 944), (1213, 387, 974), (1257, 324, 792), (1109, 423, 827), (1255, 438, 997), (1345, 343, 938), (1250, 522, 854), (1133, 375, 800), (1109, 383, 806), (1090, 337, 814), (1316, 389, 817), (1316, 443, 835), (1285, 496, 833), (1080, 404, 821), (1316, 381, 973), (1336, 296, 940), (1358, 285, 784), (1205, 452, 806), (1293, 425, 951), (1211, 441, 989), (1108, 479, 799), (1119, 381, 835), (1252, 388, 973), (1206, 498, 945), (1256, 390, 827), (1125, 451, 806), (1259, 354, 990), (1210, 309, 932), (1291, 386, 966), (1205, 451, 993), (1254, 442, 994), (1241, 477, 943), (1205, 421, 987), (1290, 320, 953), (1107, 421, 817), (1254, 454, 825), (1245, 430, 804), (1281, 278, 852), (1218, 332, 849), (1119, 434, 837), (1216, 339, 957), (1214, 331, 953), (1242, 527, 965), (1240, 335, 941), (1288, 514, 853), (1092, 410, 828), (1287, 395, 824), (1244, 314, 802), (1252, 440, 988), (1200, 487, 991), (1087, 469, 811), (1216, 281, 809), (1240, 428, 964), (1218, 433, 984), (1282, 458, 954), (1314, 393, 929), (1255, 403, 930), (1313, 303, 943), (1287, 420, 974), (1217, 318, 952), (1131, 488, 842), (1091, 372, 825), (1352, 394, 815), (1130, 418, 847), (1132, 448, 841), (1204, 376, 839), (1242, 513, 929), (1337, 340, 965), (1288, 435, 821), (1112, 354, 799), (1250, 488, 983), (1215, 491, 996), (1361, 406, 807), (1134, 521, 839), (1251, 490, 998), (1286, 434, 982), (1286, 479, 989), (1247, 287, 937), (1250, 518, 981), (1217, 508, 948), (1125, 438, 826), (1294, 356, 818), (1275, 258, 777), (1332, 194, 660), (1140, 55, 623), (1185, 37, 556), (1141, 18, 578), (1347, 573, 881), (1065, 263, 771), (1346, 142, 656), (1323, 623, 874), (1271, 577, 868), (1189, 256, 752), (1004, 131, 540), (1197, 252, 755), (1334, 64, 538), (1277, 263, 773), (1141, 1, 577), (1159, 58, 587), (1340, 551, 915), (1147, 40, 677), (1142, 84, 673), (1190, 245, 764), (1221, 132, 587), (1067, 238, 779), (1274, 145, 697), (1354, 546, 927), (1331, 561, 880), (1098, 367, 785), (1196, 7, 561), (1273, 248, 768), (1024, 110, 529), (1191, 17, 613), (1302, 562, 875), (1262, 232, 742), (1347, 73, 573), (1030, 145, 594), (1227, 26, 586), (1357, 731, 908), (1332, 585, 862), (856, 198, 655), (1220, 99, 609), (1268, 705, 889), (1307, 691, 889), (1018, 222, 709), (1331, 57, 555), (888, 228, 737), (1227, 158, 662), (1260, 146, 651), (905, 60, 533), (1163, 195, 704), (1298, 725, 857), (1173, 224, 735), (1162, 171, 703), (1268, 704, 866), (1260, 651, 860), (920, 43, 540), (1179, 184, 607), (1299, 739, 867), (1233, 65, 664), (1268, 177, 704), (1341, 95, 637), (1322, 606, 914), (911, 21, 550), (1160, 221, 739), (889, 136, 690), (1274, 190, 601), (1231, 50, 596), (1071, 33, 533), (1319, 139, 595), (1220, 609, 917), (1319, 595, 925), (1340, 696, 917), (1310, 721, 885), (1278, 220, 743), (1260, 199, 647), (1164, 231, 750), (1175, 31, 666), (1320, 131, 635), (1015, 3, 553), (1297, 644, 860), (1300, 646, 866), (1157, 35, 585), (1227, 586, 872), (885, 138, 602), (880, 91, 557), (1041, 166, 655), (1279, 749, 910), (1190, 86, 612), (926, 88, 634), (1151, 21, 671), (1260, 647, 869), (1163, 189, 662), (1237, 143, 706), (1261, 713, 904), (1299, 724, 870), (1153, 180, 648), (1311, 776, 912), (1239, 612, 924), (1298, 217, 736), (1297, 193, 699), (1221, 20, 578), (1322, 4, 549), (1226, 76, 574), (891, 40, 545), (1301, 763, 859), (1194, 49, 638), (904, 235, 709), (1232, 128, 679), (1224, 93, 567), (871, 118, 560), (1354, 10, 546), (1331, 126, 561), (875, 244, 765), (1330, 668, 905), (1305, 754, 891), (1302, 762, 865), (1228, 558, 880), (1311, 535, 890), (1184, 97, 555), (1008, 73, 565), (1263, 251, 755), (1303, 775, 868), (1277, 25, 624), (1228, 41, 558), (1198, 259, 783), (1269, 781, 890), (1310, 151, 717), (1169, 208, 708), (1317, 462, 928), (1200, 426, 982), (1281, 274, 956), (1285, 507, 933), (1292, 350, 976), (1292, 374, 975), (1248, 280, 969), (1254, 372, 971), (1243, 298, 928), (1283, 337, 931), (1284, 304, 946), (1328, 290, 935), (1294, 445, 985), (1291, 437, 993), (1360, 283, 972), (1280, 473, 955), (1243, 300, 939), (1246, 472, 938), (1293, 486, 991), (1283, 329, 945), (1287, 423, 987), (1280, 465, 932), (1290, 358, 995), (1281, 277, 960), (1201, 429, 960), (1294, 371, 984), (1288, 516, 959), (1295, 375, 996), (1289, 330, 947), (1295, 448, 952), (1284, 306, 950), (1289, 288, 948), (1223, 166, 692), (1267, 226, 740), (1303, 266, 775), (1268, 187, 705), (876, 171, 661), (1301, 71, 618), (892, 259, 757), (895, 203, 693), (1296, 265, 766), (912, 249, 771), (1303, 96, 581), (1299, 233, 739), (870, 212, 728), (1225, 3, 631), (1271, 62, 577), (1044, 99, 584), (1161, 150, 645), (1298, 204, 725), (1309, 225, 735), (1308, 205, 746), (1305, 51, 610), (1026, 177, 690), (1145, 67, 610), (1306, 238, 783), (1304, 242, 782), (1310, 170, 721), (868, 254, 774), (1307, 173, 691), (1311, 271, 776), (1055, 106, 616), (1276, 48, 629), (1187, 46, 559), (1241, 467, 805), (1204, 352, 976), (1219, 410, 947), (1084, 309, 794), (1208, 291, 949), (1295, 483, 841), (1209, 466, 946), (1339, 364, 971), (1325, 408, 980), (1324, 503, 958), (1290, 316, 855), (1336, 380, 988), (1326, 312, 812), (1241, 495, 833), (1359, 459, 942), (1295, 315, 800), (1212, 505, 931), (1315, 521, 998), (1338, 524, 941), (1293, 482, 832), (1326, 399, 968), (1315, 418, 981), (1088, 304, 823), (1292, 347, 854), (1133, 481, 815), (1282, 412, 843), (1207, 469, 950), (1082, 463, 796), (1095, 473, 803), (1195, 267, 782), (1076, 277, 791), (1316, 409, 994), (1309, 735, 913), (1171, 161, 595), (1342, 39, 615), (1229, 103, 613), (1322, 110, 606), (1321, 79, 628), (1304, 782, 896), (1296, 56, 563), (1012, 71, 568), (915, 183, 599), (1178, 136, 691), (1350, 124, 676), (1340, 141, 696), (1183, 81, 609), (866, 195, 663), (1321, 628, 903), (918, 15, 539), (1340, 125, 551), (1009, 36, 542), (1005, 92, 685), (1186, 91, 558), (874, 55, 576), (1023, 226, 712), (1186, 244, 777), (1312, 520, 964), (1048, 26, 583), (1318, 188, 703), (923, 112, 542), (1184, 243, 763), (1343, 106, 640), (1303, 581, 882), (1239, 33, 612), (1256, 417, 980), (1104, 296, 830), (1213, 311, 813), (1114, 429, 840), (1306, 783, 892), (1127, 518, 854), (1315, 492, 847), (1324, 365, 930), (1312, 525, 840), (1234, 134, 682), (1116, 393, 845), (1113, 508, 838), (1218, 346, 793), (1107, 388, 824), (1063, 271, 756), (1129, 442, 832), (1214, 321, 790), (1134, 358, 855), (1352, 481, 997), (1164, 66, 551), (1079, 307, 808), (1201, 453, 789), (1120, 513, 853), (1200, 455, 835), (1212, 500, 812), (1121, 340, 849), (1313, 301, 829), (1047, 217, 727), (1076, 459, 789), (1217, 411, 816), (1086, 293, 820), (1345, 294, 794), (1343, 101, 638), (1277, 624, 912), (1335, 12, 666), (1351, 108, 528), (1072, 323, 790), (1138, 24, 573), (1043, 220, 734), (1170, 235, 746), (1275, 82, 552), (883, 122, 548), (1342, 537, 907), (1057, 27, 678), (1299, 213, 724), (873, 69, 588), (1117, 527, 843), (1161, 156, 660), (1251, 510, 970), (1301, 260, 763), (1170, 22, 528), (1176, 138, 721), (1318, 703, 876), (1180, 77, 606), (1230, 29, 687), (1228, 5, 559), (1182, 169, 699), (1137, 85, 563), (1323, 16, 598), (1150, 43, 682), (1193, 118, 640), (919, 84, 543), (1304, 100, 680), (1331, 555, 861), (1073, 400, 788), (1292, 377, 787), (1130, 445, 842), (1094, 503, 816), (1075, 280, 791), (1202, 325, 819), (1101, 300, 836), (1128, 511, 850), (1149, 8, 546), (1300, 147, 646), (1192, 75, 615), (1341, 637, 877), (1239, 536, 905), (1182, 165, 696), (1310, 717, 921), (1178, 182, 689), (1258, 348, 787), (1339, 361, 822), (1337, 511, 983), (1280, 484, 805), (1096, 345, 801), (1246, 475, 803), (1135, 491, 847), (1072, 320, 792), (1350, 676, 923), (1149, 122, 680), (1174, 160, 601), (1010, 134, 681), (1156, 198, 656), (1232, 679, 918), (1235, 144, 722), (1266, 179, 714), (1241, 461, 940), (1218, 275, 959), (1115, 524, 848), (1349, 353, 986), (1203, 273, 954), (1050, 173, 593), (1155, 201, 652), (1300, 645, 869), (1307, 617, 886), (1103, 477, 833), (1308, 209, 750), (1202, 344, 961), (1148, 88, 635), (1238, 36, 625), (1267, 206, 708), (1069, 103, 554), (1287, 456, 827), (1099, 327, 795), (1196, 254, 775), (1189, 90, 669), (1262, 742, 867), (1352, 383, 977), (1166, 148, 617), (1329, 336, 978), (1272, 52, 541), (1259, 360, 799), (1348, 369, 992), (1160, 69, 589), (1171, 153, 717), (1251, 396, 841), (1348, 355, 798), (1338, 427, 970), (1288, 404, 957)])
me_dummy_geom_2_001.use_remesh_preserve_volume = False
me_dummy_geom_2_001.use_remesh_preserve_attributes = False
me_dummy_geom_2_001.use_mirror_vertex_groups = False
me_dummy_geom_2_001.update()

# ---- objects
ob_dummy_geom_2 = bpy.data.objects.new('Dummy Geom 2', me_dummy_geom_2_001)

# ---- transforms, parenting, visibility, modifiers, constraints
ob_dummy_geom_2.location = (0.0, 0.0, 0.0)
ob_dummy_geom_2.show_wire = True
ob_dummy_geom_2.lineart.crease_threshold = 0.0

# ---- collection membership
col_collection_1.objects.link(ob_dummy_geom_2)

# ---- scene / render settings (as saved in the file)
scene.frame_start = 1; scene.frame_end = 250; scene.frame_set(1)
scene.render.engine = 'BLENDER_EEVEE_NEXT'
scene.render.resolution_percentage = 50
scene.render.dither_intensity = 0.0
scene.cycles.use_denoising = False
scene.cycles.samples = 128
scene.cycles.sampling_pattern = 'TABULATED_SOBOL'
scene.cycles.use_adaptive_sampling = False
scene.cycles.use_light_tree = False
scene.view_settings.view_transform = 'Standard'
bpy.context.view_layer.update()

# ---- added for rendering (the .blend has no active camera and no usable light): camera, sun
cam_auto = bpy.data.cameras.new('AutoCamera')
cam_auto.lens = 50.0
cam_auto.sensor_width = 36.0
cam_auto.clip_end = 1000.0
ob_auto_camera = bpy.data.objects.new('AutoCamera', cam_auto)
scene.collection.objects.link(ob_auto_camera)
ob_auto_camera.location = (15.2146, -6.94694, 5.57133)
ob_auto_camera.rotation_euler = (1.09748, -7.21219e-08, 0.694738)
scene.camera = ob_auto_camera
light_auto_sun = bpy.data.lights.new('AutoSun', 'SUN')
light_auto_sun.energy = 3.0
light_auto_sun.angle = 0.0523599
ob_auto_sun = bpy.data.objects.new('AutoSun', light_auto_sun)
scene.collection.objects.link(ob_auto_sun)
ob_auto_sun.rotation_euler = (0.872665, 0.174533, 0.523599)
bpy.context.view_layer.update()
